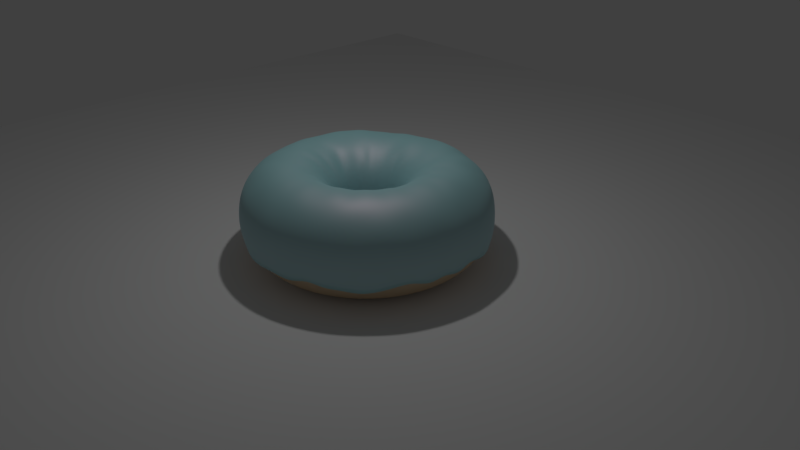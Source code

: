 # Source: learning_how_to_use_blender.blend  (saved by Blender 2.79.0; exported with 4.5.12 LTS)
import bpy
from mathutils import Matrix  # noqa: F401  (used for matrix-valued properties, if any)

bpy.ops.wm.read_factory_settings(use_empty=True)
scene = bpy.context.scene
scene.name = 'Scene'

# ---- collections
col_collection_1 = bpy.data.collections.new('Collection 1'); scene.collection.children.link(col_collection_1)

# ---- materials (node trees are filled in below, after node groups)
mat_material_001 = bpy.data.materials.new('Material.001')
mat_material_001.alpha_threshold = 0.0
mat_material_001.diffuse_color = (0.3524, 0.7771, 0.8, 1.0)
mat_material_001.roughness = 0.5
mat_material_002 = bpy.data.materials.new('Material.002')
mat_material_002.alpha_threshold = 0.0
mat_material_002.diffuse_color = (0.8, 0.5186, 0.2143, 1.0)
mat_material_002.roughness = 0.5

# ---- material node trees
mat_material_001.use_nodes = True; mat_material_001.node_tree.nodes.clear()
_N = mat_material_001.node_tree.nodes; _L = mat_material_001.node_tree.links
n0 = _N.new('ShaderNodeOutputMaterial'); n0.name = 'Material Output'; n0.location = (300, 300)
n1 = _N.new('ShaderNodeBsdfAnisotropic'); n1.name = 'Glossy BSDF'; n1.location = (-252, 132)
n1.distribution = 'GGX'
n1.inputs[0].default_value = (0.8, 0.5447, 0.6244, 1.0)
n1.inputs[1].default_value = 0.5986
n2 = _N.new('ShaderNodeMixShader'); n2.name = 'Mix Shader'; n2.location = (54, 295)
n2.inputs[0].default_value = 0.3182
n3 = _N.new('ShaderNodeBsdfDiffuse'); n3.name = 'Diffuse BSDF'; n3.location = (-253, 299)
n3.inputs[0].default_value = (0.3524, 0.7771, 0.8, 1.0)
n3.inputs[1].default_value = 0.3281
_L.new(n2.outputs[0], n0.inputs[0])
_L.new(n1.outputs[0], n2.inputs[2])
_L.new(n3.outputs[0], n2.inputs[1])
n0.is_active_output = True
mat_material_002.use_nodes = True; mat_material_002.node_tree.nodes.clear()
_N = mat_material_002.node_tree.nodes; _L = mat_material_002.node_tree.links
n0 = _N.new('ShaderNodeBsdfDiffuse'); n0.name = 'Diffuse BSDF'; n0.location = (-74, 306)
n0.inputs[0].default_value = (0.8, 0.5186, 0.2143, 1.0)
n1 = _N.new('ShaderNodeBsdfAnisotropic'); n1.name = 'Glossy BSDF'; n1.location = (-76, 171)
n1.distribution = 'GGX'
n1.inputs[1].default_value = 0.4472
n2 = _N.new('ShaderNodeOutputMaterial'); n2.name = 'Material Output'; n2.location = (443, 305)
n3 = _N.new('ShaderNodeMixShader'); n3.name = 'Mix Shader'; n3.location = (184, 304)
_L.new(n0.outputs[0], n3.inputs[1])
_L.new(n3.outputs[0], n2.inputs[0])
_L.new(n1.outputs[0], n3.inputs[2])
n2.is_active_output = True

# ---- world
world_world = bpy.data.worlds.new('World'); scene.world = world_world
world_world.color = (0.05088, 0.05088, 0.05088)
world_world.use_sun_shadow = False
world_world.sun_shadow_jitter_overblur = 0.0
world_world.cycles.sampling_method = 'MANUAL'

# ---- cameras
cam_camera = bpy.data.cameras.new('Camera')
cam_camera.clip_end = 100.0
cam_camera.lens = 35.0
cam_camera.sensor_width = 32.0
cam_camera.sensor_height = 18.0
cam_camera.ortho_scale = 7.314
cam_camera.dof.focus_distance = 0.0

# ---- lights
light_lamp = bpy.data.lights.new('Lamp', 'POINT')
light_lamp.transmission_factor = 0.0
light_lamp.cutoff_distance = 30.0
light_lamp.energy = 100.0
light_lamp.shadow_buffer_clip_start = 1.001
light_lamp.shadow_soft_size = 0.1
light_lamp.shadow_maximum_resolution = 0.006
light_lamp.use_absolute_resolution = True

# ---- meshes
me_torus_001 = bpy.data.meshes.new('Torus.001')
me_torus_001.from_pydata([(1.565, -0.002685, -0.02649), (1.545, -0.0005831, 0.1976), (1.441, -0.001784, 0.365), (1.286, -0.00212, 0.4969), (1.099, -0.001923, 0.573), (0.8987, -0.001389, 0.5792), (0.7061, -0.002914, 0.4939), (0.5475, -0.005154, 0.3414), (0.4507, -0.00308, 0.1782), (0.4149, -0.003271, -0.1219), (0.452, -0.001772, -0.4103), (1.532, -0.001675, -0.3382), (1.55, 0.2012, -0.1931), (1.526, 0.198, 0.1726), (1.427, 0.1851, 0.3567), (1.277, 0.1668, 0.5018), (1.085, 0.1397, 0.5564), (0.8899, 0.1159, 0.5753), (0.7, 0.08954, 0.4932), (0.5497, 0.07124, 0.3721), (0.4484, 0.05777, 0.1866), (0.4099, 0.05029, -0.1193), (0.4448, 0.05678, -0.2547), (1.518, 0.1979, -0.2303), (1.511, 0.4028, -0.06629), (1.487, 0.3966, 0.1746), (1.389, 0.3694, 0.3487), (1.241, 0.3308, 0.4911), (1.063, 0.2838, 0.5812), (0.8672, 0.2312, 0.5759), (0.6857, 0.1828, 0.5105), (0.5325, 0.1412, 0.3596), (0.4385, 0.1167, 0.1934), (0.3999, 0.105, -0.1664), (0.4298, 0.1112, -0.3114), (1.48, 0.3957, -0.3093), (1.446, 0.5978, -0.06659), (1.424, 0.5894, 0.1844), (1.329, 0.5492, 0.3548), (1.19, 0.4917, 0.503), (1.015, 0.4188, 0.5711), (0.8229, 0.3391, 0.5474), (0.6489, 0.2666, 0.4788), (0.5098, 0.2101, 0.3617), (0.4173, 0.1705, 0.1808), (0.3803, 0.1564, -0.1476), (0.4113, 0.1682, -0.3909), (1.417, 0.5867, -0.3444), (1.357, 0.7826, -0.1504), (1.338, 0.7718, 0.1955), (1.248, 0.7204, 0.366), (1.114, 0.643, 0.499), (0.9476, 0.5466, 0.5575), (0.776, 0.4466, 0.5683), (0.6137, 0.354, 0.5068), (0.4742, 0.2725, 0.3443), (0.3852, 0.2223, 0.1589), (0.3597, 0.2066, -0.1028), (0.3891, 0.2231, -0.4055), (1.326, 0.7653, -0.3127), (1.238, 0.951, -0.1877), (1.223, 0.9389, 0.1863), (1.142, 0.8763, 0.36), (1.023, 0.7846, 0.51), (0.8698, 0.667, 0.566), (0.7038, 0.542, 0.5412), (0.5636, 0.4319, 0.513), (0.4337, 0.3341, 0.3469), (0.3558, 0.2739, 0.1755), (0.3312, 0.252, -0.2385), (0.3574, 0.2741, -0.231), (1.218, 0.9332, -0.2328), (1.107, 1.107, -0.0923), (1.086, 1.088, 0.1676), (1.016, 1.018, 0.3544), (0.905, 0.9073, 0.4793), (0.7762, 0.7766, 0.5733), (0.6335, 0.6334, 0.5708), (0.4978, 0.4986, 0.4915), (0.3848, 0.3879, 0.3417), (0.3138, 0.317, 0.1629), (0.2925, 0.2916, -0.08216), (0.3128, 0.3157, -0.4081), (1.079, 1.081, -0.3062), (0.9525, 1.243, -0.0664), (0.9328, 1.221, 0.1639), (0.8789, 1.145, 0.3749), (0.7801, 1.019, 0.4867), (0.6684, 0.872, 0.5761), (0.5391, 0.7083, 0.5458), (0.4255, 0.5581, 0.4797), (0.3307, 0.4365, 0.345), (0.2714, 0.3575, 0.1732), (0.2499, 0.3284, -0.2244), (0.2824, 0.3331, -0.08299), (0.9274, 1.212, -0.4274), (0.7839, 1.357, -0.09847), (0.762, 1.331, 0.15), (0.7171, 1.248, 0.3557), (0.6404, 1.113, 0.4893), (0.5403, 0.9473, 0.5388), (0.4403, 0.7718, 0.5385), (0.3489, 0.6111, 0.4849), (0.2733, 0.4786, 0.3586), (0.2283, 0.393, 0.1987), (0.2035, 0.3573, -0.1612), (0.224, 0.3887, -0.2757), (0.7666, 1.328, -0.3671), (0.5926, 1.445, -0.05784), (0.5878, 1.425, 0.1821), (0.5468, 1.33, 0.3497), (0.4844, 1.185, 0.4688), (0.4145, 1.013, 0.5538), (0.3385, 0.8276, 0.5589), (0.2659, 0.6514, 0.484), (0.2114, 0.5105, 0.3684), (0.1702, 0.4179, 0.1806), (0.1529, 0.3796, -0.1245), (0.172, 0.4169, -0.4518), (0.5854, 1.417, -0.3086), (0.3961, 1.509, -0.1935), (0.392, 1.488, 0.1634), (0.3635, 1.388, 0.3298), (0.3326, 1.244, 0.503), (0.2813, 1.061, 0.5678), (0.2265, 0.8636, 0.5528), (0.1781, 0.6809, 0.4837), (0.1426, 0.5349, 0.3707), (0.1121, 0.4343, 0.169), (0.09834, 0.3968, -0.08772), (0.1164, 0.4348, -0.4885), (0.3836, 1.474, -0.3768), (0.1938, 1.548, -0.1734), (0.1995, 1.529, 0.1854), (0.1779, 1.426, 0.3314), (0.1666, 1.277, 0.5025), (0.1346, 1.086, 0.5432), (0.1109, 0.886, 0.5509), (0.0904, 0.7006, 0.498), (0.06959, 0.5481, 0.3632), (0.05091, 0.4458, 0.1599), (0.04705, 0.4089, -0.1241), (0.04941, 0.4405, -0.3607), (0.2003, 1.52, -0.308), (-0.009274, 1.563, -0.07436), (-0.0111, 1.538, 0.1475), (-0.01118, 1.437, 0.3278), (-0.0007773, 1.289, 0.5081), (-0.007221, 1.095, 0.5484), (-0.00135, 0.8969, 0.5744), (-0.0009478, 0.7071, 0.5032), (0.001362, 0.5541, 0.3797), (-0.002281, 0.4526, 0.1859), (-0.01031, 0.4111, -0.1413), (-0.01189, 0.4451, -0.481), (-0.0005381, 1.532, -0.2948), (-0.2144, 1.548, -0.1572), (-0.2077, 1.526, 0.1669), (-0.1924, 1.43, 0.3613), (-0.1763, 1.273, 0.4734), (-0.1486, 1.087, 0.5587), (-0.1161, 0.8899, 0.5844), (-0.09425, 0.7019, 0.5033), (-0.0786, 0.5458, 0.348), (-0.06573, 0.445, 0.1648), (-0.06171, 0.4072, -0.1755), (-0.06085, 0.4446, -0.4775), (-0.2064, 1.518, -0.265), (-0.4193, 1.508, -0.1648), (-0.4123, 1.484, 0.1395), (-0.3877, 1.387, 0.3172), (-0.3433, 1.24, 0.4681), (-0.293, 1.056, 0.543), (-0.2387, 0.8632, 0.5528), (-0.1905, 0.6818, 0.4826), (-0.1444, 0.5345, 0.3719), (-0.1238, 0.4349, 0.1693), (-0.1071, 0.402, -0.1169), (-0.1276, 0.4294, -0.2847), (-0.4136, 1.471, -0.3988), (-0.6139, 1.44, -0.2093), (-0.5911, 1.426, 0.1966), (-0.5631, 1.327, 0.3282), (-0.5, 1.188, 0.4831), (-0.4266, 1.012, 0.5546), (-0.3544, 0.8245, 0.5372), (-0.2819, 0.6483, 0.4631), (-0.2178, 0.5086, 0.352), (-0.1803, 0.4162, 0.1698), (-0.1659, 0.3808, -0.07015), (-0.1738, 0.4159, -0.3108), (-0.5924, 1.415, -0.3267), (-0.7916, 1.352, -0.2155), (-0.7856, 1.33, 0.1393), (-0.7338, 1.242, 0.3231), (-0.658, 1.11, 0.4548), (-0.5611, 0.9451, 0.5315), (-0.4573, 0.7731, 0.5468), (-0.3648, 0.607, 0.4638), (-0.2862, 0.4749, 0.3381), (-0.2331, 0.3902, 0.1723), (-0.2113, 0.3593, -0.2141), (-0.2311, 0.3865, -0.3933), (-0.7662, 1.327, -0.2873), (-0.9675, 1.236, -0.2165), (-0.9485, 1.218, 0.1561), (-0.8787, 1.144, 0.3775), (-0.7957, 1.016, 0.4628), (-0.677, 0.8678, 0.5498), (-0.5566, 0.7078, 0.5424), (-0.4408, 0.5565, 0.4704), (-0.3473, 0.4344, 0.3356), (-0.2827, 0.3567, 0.1708), (-0.2633, 0.3255, -0.1925), (-0.2815, 0.3541, -0.4439), (-0.94, 1.213, -0.2909), (-1.116, 1.104, -0.1543), (-1.1, 1.087, 0.1615), (-1.024, 1.018, 0.3645), (-0.9196, 0.9067, 0.477), (-0.7867, 0.7714, 0.5418), (-0.6389, 0.6332, 0.5683), (-0.5111, 0.4963, 0.4712), (-0.4028, 0.385, 0.3297), (-0.323, 0.3202, 0.1913), (-0.2963, 0.2931, -0.1618), (-0.3307, 0.312, -0.4013), (-1.089, 1.083, -0.2575), (-1.253, 0.9477, -0.1397), (-1.232, 0.9352, 0.1675), (-1.156, 0.873, 0.3335), (-1.026, 0.782, 0.4978), (-0.8733, 0.6682, 0.5796), (-0.7144, 0.5442, 0.5737), (-0.5673, 0.4275, 0.4895), (-0.4417, 0.3368, 0.3729), (-0.3632, 0.2757, 0.1886), (-0.3315, 0.2517, -0.1429), (-0.3653, 0.2704, -0.3644), (-1.22, 0.9304, -0.3892), (-1.366, 0.7804, -0.08879), (-1.345, 0.7685, 0.1682), (-1.256, 0.7164, 0.348), (-1.121, 0.6397, 0.4886), (-0.9542, 0.5474, 0.5743), (-0.7851, 0.4447, 0.5528), (-0.6179, 0.3505, 0.493), (-0.4874, 0.2736, 0.3498), (-0.3963, 0.2241, 0.1835), (-0.3608, 0.2067, -0.2372), (-0.3923, 0.2246, -0.4394), (-1.33, 0.7626, -0.3149), (-1.458, 0.5959, -0.1722), (-1.435, 0.5861, 0.1627), (-1.335, 0.5494, 0.3684), (-1.192, 0.4912, 0.5075), (-1.018, 0.42, 0.5783), (-0.8362, 0.3396, 0.5567), (-0.6571, 0.2697, 0.5048), (-0.5188, 0.2093, 0.3543), (-0.4215, 0.1713, 0.1887), (-0.3879, 0.1565, -0.2091), (-0.4253, 0.1656, -0.3307), (-1.419, 0.5839, -0.3601), (-1.516, 0.4025, -0.12), (-1.495, 0.3976, 0.1845), (-1.396, 0.3708, 0.3683), (-1.255, 0.3285, 0.4728), (-1.063, 0.2829, 0.5816), (-0.8736, 0.2274, 0.5561), (-0.6861, 0.1812, 0.506), (-0.5391, 0.1404, 0.3637), (-0.4399, 0.117, 0.1956), (-0.405, 0.1049, -0.2469), (-0.4369, 0.115, -0.4262), (-1.483, 0.394, -0.2545), (-1.555, 0.2029, -0.0287), (-1.536, 0.1973, 0.1768), (-1.437, 0.1837, 0.3534), (-1.286, 0.1618, 0.4742), (-1.095, 0.1407, 0.5652), (-0.891, 0.1163, 0.5835), (-0.7116, 0.08621, 0.4737), (-0.5609, 0.06702, 0.3348), (-0.4585, 0.05505, 0.1653), (-0.4188, 0.04916, -0.1743), (-0.4485, 0.05796, -0.3579), (-1.527, 0.1969, -0.2857), (-1.571, -0.0009523, -0.07484), (-1.546, -0.0008866, 0.1948), (-1.445, -0.00124, 0.3737), (-1.29, -0.0007099, 0.5102), (-1.105, -0.005267, 0.558), (-0.9071, -0.004679, 0.5487), (-0.7129, -0.003563, 0.4955), (-0.5641, -0.005816, 0.3391), (-0.457, -0.002192, 0.1872), (-0.4269, -0.005766, -0.1156), (-0.4564, -0.005008, -0.2485), (-1.538, -0.00494, -0.29), (-1.559, -0.2093, -0.1413), (-1.533, -0.2022, 0.1948), (-1.438, -0.1937, 0.3485), (-1.283, -0.1723, 0.4898), (-1.094, -0.1478, 0.5647), (-0.8975, -0.123, 0.5523), (-0.7073, -0.09544, 0.496), (-0.5515, -0.0755, 0.3703), (-0.45, -0.06127, 0.1978), (-0.4149, -0.05738, -0.03754), (-0.4479, -0.05916, -0.2734), (-1.521, -0.2016, -0.3062), (-1.522, -0.4104, -0.1302), (-1.494, -0.4028, 0.1859), (-1.399, -0.3771, 0.3604), (-1.251, -0.3382, 0.4877), (-1.062, -0.2867, 0.5833), (-0.8755, -0.237, 0.5528), (-0.6894, -0.1882, 0.4912), (-0.5444, -0.1505, 0.3397), (-0.4442, -0.1214, 0.1752), (-0.407, -0.1106, -0.09575), (-0.4355, -0.1182, -0.4252), (-1.489, -0.4008, -0.2924), (-1.449, -0.6015, -0.1265), (-1.429, -0.5929, 0.1894), (-1.334, -0.5531, 0.3789), (-1.197, -0.4982, 0.4846), (-1.021, -0.4235, 0.5663), (-0.8304, -0.3448, 0.584), (-0.6559, -0.2737, 0.5087), (-0.515, -0.2138, 0.3714), (-0.42, -0.1748, 0.198), (-0.3846, -0.1615, -0.2189), (-0.4168, -0.1733, -0.3263), (-1.421, -0.5893, -0.2479), (-1.364, -0.7881, -0.1297), (-1.339, -0.7736, 0.1941), (-1.251, -0.7239, 0.3747), (-1.117, -0.6456, 0.5125), (-0.956, -0.5538, 0.5674), (-0.7806, -0.4522, 0.5727), (-0.619, -0.3586, 0.4916), (-0.4885, -0.2836, 0.3431), (-0.3959, -0.2286, 0.1904), (-0.3666, -0.2128, -0.1342), (-0.3927, -0.2291, -0.3492), (-1.334, -0.7706, -0.3552), (-1.244, -0.9561, -0.1456), (-1.229, -0.9435, 0.1803), (-1.146, -0.8809, 0.3736), (-1.028, -0.788, 0.493), (-0.8765, -0.6735, 0.5661), (-0.7146, -0.5503, 0.574), (-0.5629, -0.4335, 0.5112), (-0.4466, -0.3417, 0.3531), (-0.3657, -0.2804, 0.1758), (-0.334, -0.2577, -0.08794), (-0.3581, -0.2764, -0.2463), (-1.218, -0.9355, -0.2733), (-1.114, -1.112, -0.1445), (-1.093, -1.094, 0.1934), (-1.024, -1.023, 0.3678), (-0.9147, -0.9144, 0.4996), (-0.7835, -0.7826, 0.5581), (-0.6383, -0.6381, 0.5715), (-0.5018, -0.5032, 0.511), (-0.3974, -0.397, 0.3555), (-0.3261, -0.326, 0.175), (-0.297, -0.2964, -0.1912), (-0.3208, -0.3209, -0.3492), (-1.087, -1.086, -0.3034), (-0.9586, -1.247, -0.09541), (-0.9435, -1.229, 0.182), (-0.8809, -1.148, 0.3689), (-0.784, -1.025, 0.5143), (-0.6707, -0.8738, 0.581), (-0.5503, -0.7157, 0.5698), (-0.4368, -0.5671, 0.4894), (-0.3406, -0.443, 0.3667), (-0.2787, -0.3632, 0.1881), (-0.257, -0.333, -0.03469), (-0.2765, -0.3607, -0.4148), (-0.9363, -1.22, -0.3391), (-0.7846, -1.36, -0.07898), (-0.7731, -1.339, 0.1943), (-0.7257, -1.254, 0.3603), (-0.6448, -1.118, 0.5106), (-0.5514, -0.9539, 0.5793), (-0.4506, -0.7802, 0.5778), (-0.3601, -0.6194, 0.4866), (-0.2793, -0.4831, 0.3702), (-0.2315, -0.3968, 0.1798), (-0.2135, -0.365, -0.1446), (-0.232, -0.3952, -0.4423), (-0.7681, -1.33, -0.2462), (-0.5994, -1.451, -0.04076), (-0.5919, -1.429, 0.1924), (-0.5552, -1.336, 0.3671), (-0.4959, -1.194, 0.5005), (-0.4221, -1.018, 0.5796), (-0.3466, -0.8337, 0.5698), (-0.2761, -0.6602, 0.4894), (-0.2184, -0.5169, 0.3529), (-0.1766, -0.4227, 0.1852), (-0.1677, -0.3899, -0.07594), (-0.1765, -0.4214, -0.3202), (-0.5865, -1.419, -0.2195), (-0.4072, -1.517, -0.1519), (-0.4027, -1.494, 0.1855), (-0.3769, -1.397, 0.365), (-0.3332, -1.247, 0.513), (-0.2864, -1.065, 0.5754), (-0.2354, -0.871, 0.5704), (-0.1853, -0.6867, 0.5061), (-0.1463, -0.5382, 0.3681), (-0.1183, -0.4417, 0.1918), (-0.1101, -0.4051, -0.03382), (-0.1185, -0.4388, -0.3692), (-0.3987, -1.484, -0.3083), (-0.2075, -1.558, -0.0698), (-0.2047, -1.534, 0.1842), (-0.1885, -1.432, 0.379), (-0.1701, -1.28, 0.5047), (-0.1433, -1.093, 0.5821), (-0.1186, -0.8937, 0.5755), (-0.09778, -0.7072, 0.4893), (-0.07907, -0.5555, 0.3479), (-0.06155, -0.4524, 0.1889), (-0.05982, -0.4172, -0.06149), (-0.06581, -0.4524, -0.4403), (-0.2016, -1.524, -0.3221), (-0.001999, -1.571, -0.05842), (0.0004322, -1.546, 0.1979), (-0.002406, -1.447, 0.3659), (-0.002871, -1.292, 0.499), (-0.002799, -1.103, 0.5695), (-0.00129, -0.9, 0.5783), (-0.00463, -0.7128, 0.4919), (-0.0007883, -0.5581, 0.3711), (-0.006977, -0.4595, 0.1664), (-0.003864, -0.4203, -0.1423), (-0.004047, -0.4543, -0.3211), (-0.0003987, -1.535, -0.2923), (0.2056, -1.557, -0.07189), (0.2012, -1.533, 0.1952), (0.1882, -1.433, 0.3756), (0.1675, -1.279, 0.509), (0.1424, -1.093, 0.5758), (0.118, -0.8923, 0.5845), (0.0904, -0.7053, 0.5026), (0.06831, -0.5548, 0.3569), (0.05228, -0.4559, 0.1652), (0.04876, -0.4188, -0.2454), (0.05677, -0.4505, -0.3534), (0.1985, -1.523, -0.3001), (0.4054, -1.516, -0.07233), (0.3989, -1.493, 0.1933), (0.3738, -1.396, 0.3779), (0.3328, -1.247, 0.5071), (0.2811, -1.066, 0.565), (0.2327, -0.8694, 0.5823), (0.1787, -0.6893, 0.489), (0.1404, -0.5395, 0.362), (0.1185, -0.4409, 0.1977), (0.102, -0.4082, -0.1971), (0.1128, -0.4394, -0.3843), (0.3957, -1.484, -0.3157), (0.6012, -1.45, -0.1195), (0.5901, -1.428, 0.1928), (0.5515, -1.336, 0.3717), (0.4916, -1.194, 0.502), (0.4179, -1.019, 0.5693), (0.3428, -0.8327, 0.5757), (0.2704, -0.6567, 0.5073), (0.213, -0.5139, 0.3788), (0.1677, -0.4254, 0.167), (0.1578, -0.3878, -0.04578), (0.1705, -0.4199, -0.3651), (0.5865, -1.419, -0.2332), (0.7829, -1.361, -0.05918), (0.7704, -1.339, 0.1894), (0.7222, -1.251, 0.3788), (0.6421, -1.119, 0.4996), (0.5505, -0.9538, 0.5834), (0.4487, -0.7801, 0.5784), (0.3531, -0.6162, 0.5038), (0.2728, -0.4853, 0.3537), (0.2213, -0.3975, 0.1712), (0.2068, -0.3635, -0.0442), (0.2247, -0.3937, -0.4352), (0.7653, -1.331, -0.3058), (0.9531, -1.247, -0.05464), (0.9388, -1.227, 0.1901), (0.8788, -1.147, 0.3757), (0.7843, -1.024, 0.5078), (0.6679, -0.8751, 0.5729), (0.5429, -0.7169, 0.5619), (0.4288, -0.5666, 0.4944), (0.3345, -0.4441, 0.3595), (0.2732, -0.3632, 0.1815), (0.2491, -0.3355, -0.1458), (0.2719, -0.3621, -0.29), (0.9315, -1.22, -0.3038), (1.109, -1.111, -0.086), (1.09, -1.094, 0.1878), (1.018, -1.024, 0.3631), (0.9097, -0.914, 0.5008), (0.778, -0.7792, 0.5812), (0.6357, -0.6364, 0.5822), (0.5018, -0.5036, 0.5085), (0.3867, -0.3977, 0.3484), (0.3185, -0.3238, 0.1838), (0.2881, -0.2996, -0.09042), (0.3185, -0.3215, -0.3963), (1.085, -1.086, -0.3486), (1.243, -0.957, -0.1067), (1.224, -0.9416, 0.1915), (1.145, -0.8801, 0.3757), (1.02, -0.788, 0.4965), (0.8721, -0.6709, 0.5785), (0.7132, -0.5485, 0.5806), (0.5598, -0.4346, 0.4964), (0.438, -0.3403, 0.3655), (0.3589, -0.2798, 0.1856), (0.3236, -0.2586, -0.1761), (0.3516, -0.2793, -0.3355), (1.215, -0.936, -0.3236), (1.36, -0.7847, -0.02703), (1.338, -0.7728, 0.1966), (1.251, -0.7228, 0.3781), (1.113, -0.6476, 0.4951), (0.951, -0.5522, 0.5728), (0.7734, -0.4534, 0.5584), (0.6128, -0.3564, 0.5031), (0.4762, -0.2807, 0.3565), (0.3891, -0.2303, 0.1765), (0.3543, -0.2129, -0.1755), (0.3839, -0.2302, -0.4043), (1.328, -0.7684, -0.277), (1.446, -0.6029, -0.05728), (1.426, -0.5923, 0.1909), (1.331, -0.5554, 0.362), (1.189, -0.4955, 0.4997), (1.014, -0.4231, 0.5696), (0.8297, -0.3454, 0.5776), (0.6553, -0.2727, 0.5087), (0.5099, -0.2148, 0.3631), (0.4194, -0.1753, 0.1929), (0.3856, -0.1602, -0.1776), (0.4164, -0.1754, -0.2941), (1.415, -0.5898, -0.2439), (1.515, -0.407, -0.04047), (1.49, -0.4018, 0.1863), (1.395, -0.3741, 0.3767), (1.243, -0.3355, 0.5008), (1.06, -0.2873, 0.5685), (0.8637, -0.2361, 0.5606), (0.6812, -0.1873, 0.4903), (0.5313, -0.148, 0.3523), (0.4394, -0.118, 0.1978), (0.4033, -0.1098, -0.1799), (0.4334, -0.1191, -0.3057), (1.48, -0.3994, -0.337), (1.551, -0.2077, -0.1513), (1.528, -0.2043, 0.1801), (1.431, -0.1891, 0.3756), (1.276, -0.1706, 0.4985), (1.087, -0.1465, 0.5641), (0.8911, -0.1183, 0.5803), (0.7006, -0.09583, 0.495), (0.5505, -0.07442, 0.3733), (0.4475, -0.06156, 0.1824), (0.4074, -0.0581, -0.252), (0.4453, -0.06162, -0.2656), (1.517, -0.203, -0.245)], [], [(0, 12, 13, 1), (1, 13, 14, 2), (2, 14, 15, 3), (3, 15, 16, 4), (4, 16, 17, 5), (5, 17, 18, 6), (6, 18, 19, 7), (7, 19, 20, 8), (8, 20, 21, 9), (9, 21, 22, 10), (11, 23, 12, 0), (12, 24, 25, 13), (13, 25, 26, 14), (14, 26, 27, 15), (15, 27, 28, 16), (16, 28, 29, 17), (17, 29, 30, 18), (18, 30, 31, 19), (19, 31, 32, 20), (20, 32, 33, 21), (21, 33, 34, 22), (23, 35, 24, 12), (24, 36, 37, 25), (25, 37, 38, 26), (26, 38, 39, 27), (27, 39, 40, 28), (28, 40, 41, 29), (29, 41, 42, 30), (30, 42, 43, 31), (31, 43, 44, 32), (32, 44, 45, 33), (33, 45, 46, 34), (35, 47, 36, 24), (36, 48, 49, 37), (37, 49, 50, 38), (38, 50, 51, 39), (39, 51, 52, 40), (40, 52, 53, 41), (41, 53, 54, 42), (42, 54, 55, 43), (43, 55, 56, 44), (44, 56, 57, 45), (45, 57, 58, 46), (47, 59, 48, 36), (48, 60, 61, 49), (49, 61, 62, 50), (50, 62, 63, 51), (51, 63, 64, 52), (52, 64, 65, 53), (53, 65, 66, 54), (54, 66, 67, 55), (55, 67, 68, 56), (56, 68, 69, 57), (57, 69, 70, 58), (59, 71, 60, 48), (60, 72, 73, 61), (61, 73, 74, 62), (62, 74, 75, 63), (63, 75, 76, 64), (64, 76, 77, 65), (65, 77, 78, 66), (66, 78, 79, 67), (67, 79, 80, 68), (68, 80, 81, 69), (69, 81, 82, 70), (71, 83, 72, 60), (72, 84, 85, 73), (73, 85, 86, 74), (74, 86, 87, 75), (75, 87, 88, 76), (76, 88, 89, 77), (77, 89, 90, 78), (78, 90, 91, 79), (79, 91, 92, 80), (80, 92, 93, 81), (81, 93, 94, 82), (83, 95, 84, 72), (84, 96, 97, 85), (85, 97, 98, 86), (86, 98, 99, 87), (87, 99, 100, 88), (88, 100, 101, 89), (89, 101, 102, 90), (90, 102, 103, 91), (91, 103, 104, 92), (92, 104, 105, 93), (93, 105, 106, 94), (95, 107, 96, 84), (96, 108, 109, 97), (97, 109, 110, 98), (98, 110, 111, 99), (99, 111, 112, 100), (100, 112, 113, 101), (101, 113, 114, 102), (102, 114, 115, 103), (103, 115, 116, 104), (104, 116, 117, 105), (105, 117, 118, 106), (107, 119, 108, 96), (108, 120, 121, 109), (109, 121, 122, 110), (110, 122, 123, 111), (111, 123, 124, 112), (112, 124, 125, 113), (113, 125, 126, 114), (114, 126, 127, 115), (115, 127, 128, 116), (116, 128, 129, 117), (117, 129, 130, 118), (119, 131, 120, 108), (120, 132, 133, 121), (121, 133, 134, 122), (122, 134, 135, 123), (123, 135, 136, 124), (124, 136, 137, 125), (125, 137, 138, 126), (126, 138, 139, 127), (127, 139, 140, 128), (128, 140, 141, 129), (129, 141, 142, 130), (131, 143, 132, 120), (132, 144, 145, 133), (133, 145, 146, 134), (134, 146, 147, 135), (135, 147, 148, 136), (136, 148, 149, 137), (137, 149, 150, 138), (138, 150, 151, 139), (139, 151, 152, 140), (140, 152, 153, 141), (141, 153, 154, 142), (143, 155, 144, 132), (144, 156, 157, 145), (145, 157, 158, 146), (146, 158, 159, 147), (147, 159, 160, 148), (148, 160, 161, 149), (149, 161, 162, 150), (150, 162, 163, 151), (151, 163, 164, 152), (152, 164, 165, 153), (153, 165, 166, 154), (155, 167, 156, 144), (156, 168, 169, 157), (157, 169, 170, 158), (158, 170, 171, 159), (159, 171, 172, 160), (160, 172, 173, 161), (161, 173, 174, 162), (162, 174, 175, 163), (163, 175, 176, 164), (164, 176, 177, 165), (165, 177, 178, 166), (167, 179, 168, 156), (168, 180, 181, 169), (169, 181, 182, 170), (170, 182, 183, 171), (171, 183, 184, 172), (172, 184, 185, 173), (173, 185, 186, 174), (174, 186, 187, 175), (175, 187, 188, 176), (176, 188, 189, 177), (177, 189, 190, 178), (179, 191, 180, 168), (180, 192, 193, 181), (181, 193, 194, 182), (182, 194, 195, 183), (183, 195, 196, 184), (184, 196, 197, 185), (185, 197, 198, 186), (186, 198, 199, 187), (187, 199, 200, 188), (188, 200, 201, 189), (189, 201, 202, 190), (191, 203, 192, 180), (192, 204, 205, 193), (193, 205, 206, 194), (194, 206, 207, 195), (195, 207, 208, 196), (196, 208, 209, 197), (197, 209, 210, 198), (198, 210, 211, 199), (199, 211, 212, 200), (200, 212, 213, 201), (201, 213, 214, 202), (203, 215, 204, 192), (204, 216, 217, 205), (205, 217, 218, 206), (206, 218, 219, 207), (207, 219, 220, 208), (208, 220, 221, 209), (209, 221, 222, 210), (210, 222, 223, 211), (211, 223, 224, 212), (212, 224, 225, 213), (213, 225, 226, 214), (215, 227, 216, 204), (216, 228, 229, 217), (217, 229, 230, 218), (218, 230, 231, 219), (219, 231, 232, 220), (220, 232, 233, 221), (221, 233, 234, 222), (222, 234, 235, 223), (223, 235, 236, 224), (224, 236, 237, 225), (225, 237, 238, 226), (227, 239, 228, 216), (228, 240, 241, 229), (229, 241, 242, 230), (230, 242, 243, 231), (231, 243, 244, 232), (232, 244, 245, 233), (233, 245, 246, 234), (234, 246, 247, 235), (235, 247, 248, 236), (236, 248, 249, 237), (237, 249, 250, 238), (239, 251, 240, 228), (240, 252, 253, 241), (241, 253, 254, 242), (242, 254, 255, 243), (243, 255, 256, 244), (244, 256, 257, 245), (245, 257, 258, 246), (246, 258, 259, 247), (247, 259, 260, 248), (248, 260, 261, 249), (249, 261, 262, 250), (251, 263, 252, 240), (252, 264, 265, 253), (253, 265, 266, 254), (254, 266, 267, 255), (255, 267, 268, 256), (256, 268, 269, 257), (257, 269, 270, 258), (258, 270, 271, 259), (259, 271, 272, 260), (260, 272, 273, 261), (261, 273, 274, 262), (263, 275, 264, 252), (264, 276, 277, 265), (265, 277, 278, 266), (266, 278, 279, 267), (267, 279, 280, 268), (268, 280, 281, 269), (269, 281, 282, 270), (270, 282, 283, 271), (271, 283, 284, 272), (272, 284, 285, 273), (273, 285, 286, 274), (275, 287, 276, 264), (276, 288, 289, 277), (277, 289, 290, 278), (278, 290, 291, 279), (279, 291, 292, 280), (280, 292, 293, 281), (281, 293, 294, 282), (282, 294, 295, 283), (283, 295, 296, 284), (284, 296, 297, 285), (285, 297, 298, 286), (287, 299, 288, 276), (288, 300, 301, 289), (289, 301, 302, 290), (290, 302, 303, 291), (291, 303, 304, 292), (292, 304, 305, 293), (293, 305, 306, 294), (294, 306, 307, 295), (295, 307, 308, 296), (296, 308, 309, 297), (297, 309, 310, 298), (299, 311, 300, 288), (300, 312, 313, 301), (301, 313, 314, 302), (302, 314, 315, 303), (303, 315, 316, 304), (304, 316, 317, 305), (305, 317, 318, 306), (306, 318, 319, 307), (307, 319, 320, 308), (308, 320, 321, 309), (309, 321, 322, 310), (311, 323, 312, 300), (312, 324, 325, 313), (313, 325, 326, 314), (314, 326, 327, 315), (315, 327, 328, 316), (316, 328, 329, 317), (317, 329, 330, 318), (318, 330, 331, 319), (319, 331, 332, 320), (320, 332, 333, 321), (321, 333, 334, 322), (323, 335, 324, 312), (324, 336, 337, 325), (325, 337, 338, 326), (326, 338, 339, 327), (327, 339, 340, 328), (328, 340, 341, 329), (329, 341, 342, 330), (330, 342, 343, 331), (331, 343, 344, 332), (332, 344, 345, 333), (333, 345, 346, 334), (335, 347, 336, 324), (336, 348, 349, 337), (337, 349, 350, 338), (338, 350, 351, 339), (339, 351, 352, 340), (340, 352, 353, 341), (341, 353, 354, 342), (342, 354, 355, 343), (343, 355, 356, 344), (344, 356, 357, 345), (345, 357, 358, 346), (347, 359, 348, 336), (348, 360, 361, 349), (349, 361, 362, 350), (350, 362, 363, 351), (351, 363, 364, 352), (352, 364, 365, 353), (353, 365, 366, 354), (354, 366, 367, 355), (355, 367, 368, 356), (356, 368, 369, 357), (357, 369, 370, 358), (359, 371, 360, 348), (360, 372, 373, 361), (361, 373, 374, 362), (362, 374, 375, 363), (363, 375, 376, 364), (364, 376, 377, 365), (365, 377, 378, 366), (366, 378, 379, 367), (367, 379, 380, 368), (368, 380, 381, 369), (369, 381, 382, 370), (371, 383, 372, 360), (372, 384, 385, 373), (373, 385, 386, 374), (374, 386, 387, 375), (375, 387, 388, 376), (376, 388, 389, 377), (377, 389, 390, 378), (378, 390, 391, 379), (379, 391, 392, 380), (380, 392, 393, 381), (381, 393, 394, 382), (383, 395, 384, 372), (384, 396, 397, 385), (385, 397, 398, 386), (386, 398, 399, 387), (387, 399, 400, 388), (388, 400, 401, 389), (389, 401, 402, 390), (390, 402, 403, 391), (391, 403, 404, 392), (392, 404, 405, 393), (393, 405, 406, 394), (395, 407, 396, 384), (396, 408, 409, 397), (397, 409, 410, 398), (398, 410, 411, 399), (399, 411, 412, 400), (400, 412, 413, 401), (401, 413, 414, 402), (402, 414, 415, 403), (403, 415, 416, 404), (404, 416, 417, 405), (405, 417, 418, 406), (407, 419, 408, 396), (408, 420, 421, 409), (409, 421, 422, 410), (410, 422, 423, 411), (411, 423, 424, 412), (412, 424, 425, 413), (413, 425, 426, 414), (414, 426, 427, 415), (415, 427, 428, 416), (416, 428, 429, 417), (417, 429, 430, 418), (419, 431, 420, 408), (420, 432, 433, 421), (421, 433, 434, 422), (422, 434, 435, 423), (423, 435, 436, 424), (424, 436, 437, 425), (425, 437, 438, 426), (426, 438, 439, 427), (427, 439, 440, 428), (428, 440, 441, 429), (429, 441, 442, 430), (431, 443, 432, 420), (432, 444, 445, 433), (433, 445, 446, 434), (434, 446, 447, 435), (435, 447, 448, 436), (436, 448, 449, 437), (437, 449, 450, 438), (438, 450, 451, 439), (439, 451, 452, 440), (440, 452, 453, 441), (441, 453, 454, 442), (443, 455, 444, 432), (444, 456, 457, 445), (445, 457, 458, 446), (446, 458, 459, 447), (447, 459, 460, 448), (448, 460, 461, 449), (449, 461, 462, 450), (450, 462, 463, 451), (451, 463, 464, 452), (452, 464, 465, 453), (453, 465, 466, 454), (455, 467, 456, 444), (456, 468, 469, 457), (457, 469, 470, 458), (458, 470, 471, 459), (459, 471, 472, 460), (460, 472, 473, 461), (461, 473, 474, 462), (462, 474, 475, 463), (463, 475, 476, 464), (464, 476, 477, 465), (465, 477, 478, 466), (467, 479, 468, 456), (468, 480, 481, 469), (469, 481, 482, 470), (470, 482, 483, 471), (471, 483, 484, 472), (472, 484, 485, 473), (473, 485, 486, 474), (474, 486, 487, 475), (475, 487, 488, 476), (476, 488, 489, 477), (477, 489, 490, 478), (479, 491, 480, 468), (480, 492, 493, 481), (481, 493, 494, 482), (482, 494, 495, 483), (483, 495, 496, 484), (484, 496, 497, 485), (485, 497, 498, 486), (486, 498, 499, 487), (487, 499, 500, 488), (488, 500, 501, 489), (489, 501, 502, 490), (491, 503, 492, 480), (492, 504, 505, 493), (493, 505, 506, 494), (494, 506, 507, 495), (495, 507, 508, 496), (496, 508, 509, 497), (497, 509, 510, 498), (498, 510, 511, 499), (499, 511, 512, 500), (500, 512, 513, 501), (501, 513, 514, 502), (503, 515, 504, 492), (504, 516, 517, 505), (505, 517, 518, 506), (506, 518, 519, 507), (507, 519, 520, 508), (508, 520, 521, 509), (509, 521, 522, 510), (510, 522, 523, 511), (511, 523, 524, 512), (512, 524, 525, 513), (513, 525, 526, 514), (515, 527, 516, 504), (516, 528, 529, 517), (517, 529, 530, 518), (518, 530, 531, 519), (519, 531, 532, 520), (520, 532, 533, 521), (521, 533, 534, 522), (522, 534, 535, 523), (523, 535, 536, 524), (524, 536, 537, 525), (525, 537, 538, 526), (527, 539, 528, 516), (528, 540, 541, 529), (529, 541, 542, 530), (530, 542, 543, 531), (531, 543, 544, 532), (532, 544, 545, 533), (533, 545, 546, 534), (534, 546, 547, 535), (535, 547, 548, 536), (536, 548, 549, 537), (537, 549, 550, 538), (539, 551, 540, 528), (540, 552, 553, 541), (541, 553, 554, 542), (542, 554, 555, 543), (543, 555, 556, 544), (544, 556, 557, 545), (545, 557, 558, 546), (546, 558, 559, 547), (547, 559, 560, 548), (548, 560, 561, 549), (549, 561, 562, 550), (551, 563, 552, 540), (552, 564, 565, 553), (553, 565, 566, 554), (554, 566, 567, 555), (555, 567, 568, 556), (556, 568, 569, 557), (557, 569, 570, 558), (558, 570, 571, 559), (559, 571, 572, 560), (560, 572, 573, 561), (561, 573, 574, 562), (563, 575, 564, 552), (564, 0, 1, 565), (565, 1, 2, 566), (566, 2, 3, 567), (567, 3, 4, 568), (568, 4, 5, 569), (569, 5, 6, 570), (570, 6, 7, 571), (571, 7, 8, 572), (572, 8, 9, 573), (573, 9, 10, 574), (575, 11, 0, 564)])
me_torus_001.polygons.foreach_set('use_smooth', [True] * 528)
me_torus_001.materials.append(mat_material_001)
me_torus_001.use_remesh_preserve_volume = False
me_torus_001.use_remesh_preserve_attributes = False
me_torus_001.use_mirror_vertex_groups = False
me_torus_001.update()
me_torus = bpy.data.meshes.new('Torus')
me_torus.from_pydata([(1.58, 0.0, 0.0), (1.545, 0.0, 0.1984), (1.444, 0.0, 0.3728), (1.29, 0.0, 0.5023), (1.101, 0.0, 0.5712), (0.8993, 0.0, 0.5712), (0.71, 0.0, 0.5023), (0.5557, 0.0, 0.3728), (0.455, 0.0, 0.1984), (0.42, 0.0, 7.103e-17), (0.455, 0.0, -0.1984), (0.5557, 0.0, -0.3728), (0.71, 0.0, -0.5023), (0.8993, 0.0, -0.5712), (1.101, 0.0, -0.5712), (1.29, 0.0, -0.5023), (1.444, 0.0, -0.3728), (1.545, 0.0, -0.1984), (1.566, 0.2062, 0.0), (1.532, 0.2017, 0.1984), (1.432, 0.1885, 0.3728), (1.279, 0.1684, 0.5023), (1.091, 0.1437, 0.5712), (0.8916, 0.1174, 0.5712), (0.7039, 0.09267, 0.5023), (0.5509, 0.07253, 0.3728), (0.4511, 0.05939, 0.1984), (0.4164, 0.05482, 7.103e-17), (0.4511, 0.05939, -0.1984), (0.5509, 0.07253, -0.3728), (0.7039, 0.09267, -0.5023), (0.8916, 0.1174, -0.5712), (1.091, 0.1437, -0.5712), (1.279, 0.1684, -0.5023), (1.432, 0.1885, -0.3728), (1.532, 0.2017, -0.1984), (1.526, 0.4089, 0.0), (1.492, 0.3999, 0.1984), (1.395, 0.3738, 0.3728), (1.246, 0.3339, 0.5023), (1.063, 0.2849, 0.5712), (0.8686, 0.2328, 0.5712), (0.6858, 0.1838, 0.5023), (0.5368, 0.1438, 0.3728), (0.4395, 0.1178, 0.1984), (0.4057, 0.1087, 7.103e-17), (0.4395, 0.1178, -0.1984), (0.5368, 0.1438, -0.3728), (0.6858, 0.1838, -0.5023), (0.8686, 0.2328, -0.5712), (1.063, 0.2849, -0.5712), (1.246, 0.3339, -0.5023), (1.395, 0.3738, -0.3728), (1.492, 0.3999, -0.1984), (1.46, 0.6046, 0.0), (1.427, 0.5913, 0.1984), (1.334, 0.5527, 0.3728), (1.192, 0.4937, 0.5023), (1.017, 0.4212, 0.5712), (0.8308, 0.3441, 0.5712), (0.656, 0.2717, 0.5023), (0.5134, 0.2127, 0.3728), (0.4203, 0.1741, 0.1984), (0.388, 0.1607, 7.103e-17), (0.4203, 0.1741, -0.1984), (0.5134, 0.2127, -0.3728), (0.656, 0.2717, -0.5023), (0.8308, 0.3441, -0.5712), (1.017, 0.4212, -0.5712), (1.192, 0.4937, -0.5023), (1.334, 0.5527, -0.3728), (1.427, 0.5913, -0.1984), (1.368, 0.79, 0.0), (1.338, 0.7725, 0.1984), (1.251, 0.7222, 0.3728), (1.117, 0.645, 0.5023), (0.9532, 0.5504, 0.5712), (0.7788, 0.4496, 0.5712), (0.6149, 0.355, 0.5023), (0.4812, 0.2778, 0.3728), (0.394, 0.2275, 0.1984), (0.3637, 0.21, 7.103e-17), (0.394, 0.2275, -0.1984), (0.4812, 0.2778, -0.3728), (0.6149, 0.355, -0.5023), (0.7788, 0.4496, -0.5712), (0.9532, 0.5504, -0.5712), (1.117, 0.645, -0.5023), (1.251, 0.7222, -0.3728), (1.338, 0.7725, -0.1984), (1.253, 0.9618, 0.0), (1.226, 0.9405, 0.1984), (1.146, 0.8792, 0.3728), (1.023, 0.7853, 0.5023), (0.8733, 0.6701, 0.5712), (0.7135, 0.5474, 0.5712), (0.5633, 0.4322, 0.5023), (0.4409, 0.3383, 0.3728), (0.361, 0.277, 0.1984), (0.3332, 0.2557, 7.103e-17), (0.361, 0.277, -0.1984), (0.4409, 0.3383, -0.3728), (0.5633, 0.4322, -0.5023), (0.7135, 0.5474, -0.5712), (0.8733, 0.6701, -0.5712), (1.023, 0.7853, -0.5023), (1.146, 0.8792, -0.3728), (1.226, 0.9405, -0.1984), (1.117, 1.117, 0.0), (1.092, 1.092, 0.1984), (1.021, 1.021, 0.3728), (0.9122, 0.9122, 0.5023), (0.7783, 0.7783, 0.5712), (0.6359, 0.6359, 0.5712), (0.502, 0.502, 0.5023), (0.3929, 0.3929, 0.3728), (0.3217, 0.3217, 0.1984), (0.297, 0.297, 7.103e-17), (0.3217, 0.3217, -0.1984), (0.3929, 0.3929, -0.3728), (0.502, 0.502, -0.5023), (0.6359, 0.6359, -0.5712), (0.7783, 0.7783, -0.5712), (0.9122, 0.9122, -0.5023), (1.021, 1.021, -0.3728), (1.092, 1.092, -0.1984), (0.9618, 1.253, 0.0), (0.9405, 1.226, 0.1984), (0.8792, 1.146, 0.3728), (0.7853, 1.023, 0.5023), (0.6701, 0.8733, 0.5712), (0.5474, 0.7134, 0.5712), (0.4322, 0.5633, 0.5023), (0.3383, 0.4409, 0.3728), (0.277, 0.361, 0.1984), (0.2557, 0.3332, 7.103e-17), (0.277, 0.361, -0.1984), (0.3383, 0.4409, -0.3728), (0.4322, 0.5633, -0.5023), (0.5474, 0.7134, -0.5712), (0.6701, 0.8733, -0.5712), (0.7853, 1.023, -0.5023), (0.8792, 1.146, -0.3728), (0.9405, 1.226, -0.1984), (0.79, 1.368, 0.0), (0.7725, 1.338, 0.1984), (0.7222, 1.251, 0.3728), (0.645, 1.117, 0.5023), (0.5504, 0.9532, 0.5712), (0.4496, 0.7788, 0.5712), (0.355, 0.6149, 0.5023), (0.2778, 0.4812, 0.3728), (0.2275, 0.394, 0.1984), (0.21, 0.3637, 7.103e-17), (0.2275, 0.394, -0.1984), (0.2778, 0.4812, -0.3728), (0.355, 0.6149, -0.5023), (0.4496, 0.7788, -0.5712), (0.5504, 0.9532, -0.5712), (0.645, 1.117, -0.5023), (0.7222, 1.251, -0.3728), (0.7725, 1.338, -0.1984), (0.6046, 1.46, 0.0), (0.5913, 1.427, 0.1984), (0.5527, 1.334, 0.3728), (0.4937, 1.192, 0.5023), (0.4212, 1.017, 0.5712), (0.3441, 0.8308, 0.5712), (0.2717, 0.656, 0.5023), (0.2127, 0.5134, 0.3728), (0.1741, 0.4203, 0.1984), (0.1607, 0.388, 7.103e-17), (0.1741, 0.4203, -0.1984), (0.2127, 0.5134, -0.3728), (0.2717, 0.656, -0.5023), (0.3441, 0.8308, -0.5712), (0.4212, 1.017, -0.5712), (0.4937, 1.192, -0.5023), (0.5527, 1.334, -0.3728), (0.5913, 1.427, -0.1984), (0.4089, 1.526, 0.0), (0.3999, 1.492, 0.1984), (0.3738, 1.395, 0.3728), (0.3339, 1.246, 0.5023), (0.2849, 1.063, 0.5712), (0.2328, 0.8686, 0.5712), (0.1838, 0.6858, 0.5023), (0.1438, 0.5368, 0.3728), (0.1178, 0.4395, 0.1984), (0.1087, 0.4057, 7.103e-17), (0.1178, 0.4395, -0.1984), (0.1438, 0.5368, -0.3728), (0.1838, 0.6858, -0.5023), (0.2328, 0.8686, -0.5712), (0.2849, 1.063, -0.5712), (0.3339, 1.246, -0.5023), (0.3738, 1.395, -0.3728), (0.3999, 1.492, -0.1984), (0.2062, 1.566, 0.0), (0.2017, 1.532, 0.1984), (0.1885, 1.432, 0.3728), (0.1684, 1.279, 0.5023), (0.1437, 1.091, 0.5712), (0.1174, 0.8916, 0.5712), (0.09267, 0.7039, 0.5023), (0.07253, 0.5509, 0.3728), (0.05939, 0.4511, 0.1984), (0.05482, 0.4164, 7.103e-17), (0.05939, 0.4511, -0.1984), (0.07253, 0.5509, -0.3728), (0.09267, 0.7039, -0.5023), (0.1174, 0.8916, -0.5712), (0.1437, 1.091, -0.5712), (0.1684, 1.279, -0.5023), (0.1885, 1.432, -0.3728), (0.2017, 1.532, -0.1984), (1.193e-07, 1.58, 0.0), (1.166e-07, 1.545, 0.1984), (1.09e-07, 1.444, 0.3728), (9.739e-08, 1.29, 0.5023), (8.31e-08, 1.101, 0.5712), (6.789e-08, 0.8993, 0.5712), (5.36e-08, 0.71, 0.5023), (4.195e-08, 0.5557, 0.3728), (3.435e-08, 0.455, 0.1984), (3.171e-08, 0.42, 7.103e-17), (3.435e-08, 0.455, -0.1984), (4.195e-08, 0.5557, -0.3728), (5.36e-08, 0.71, -0.5023), (6.789e-08, 0.8993, -0.5712), (8.31e-08, 1.101, -0.5712), (9.739e-08, 1.29, -0.5023), (1.09e-07, 1.444, -0.3728), (1.166e-07, 1.545, -0.1984), (-0.2062, 1.566, 0.0), (-0.2017, 1.532, 0.1984), (-0.1885, 1.432, 0.3728), (-0.1684, 1.279, 0.5023), (-0.1437, 1.091, 0.5712), (-0.1174, 0.8916, 0.5712), (-0.09267, 0.7039, 0.5023), (-0.07253, 0.5509, 0.3728), (-0.05939, 0.4511, 0.1984), (-0.05482, 0.4164, 7.103e-17), (-0.05939, 0.4511, -0.1984), (-0.07253, 0.5509, -0.3728), (-0.09267, 0.7039, -0.5023), (-0.1174, 0.8916, -0.5712), (-0.1437, 1.091, -0.5712), (-0.1684, 1.279, -0.5023), (-0.1885, 1.432, -0.3728), (-0.2017, 1.532, -0.1984), (-0.4089, 1.526, 0.0), (-0.3999, 1.492, 0.1984), (-0.3738, 1.395, 0.3728), (-0.3339, 1.246, 0.5023), (-0.2849, 1.063, 0.5712), (-0.2328, 0.8686, 0.5712), (-0.1838, 0.6858, 0.5023), (-0.1438, 0.5368, 0.3728), (-0.1178, 0.4395, 0.1984), (-0.1087, 0.4057, 7.103e-17), (-0.1178, 0.4395, -0.1984), (-0.1438, 0.5368, -0.3728), (-0.1838, 0.6858, -0.5023), (-0.2328, 0.8686, -0.5712), (-0.2849, 1.063, -0.5712), (-0.3339, 1.246, -0.5023), (-0.3738, 1.395, -0.3728), (-0.3999, 1.492, -0.1984), (-0.6046, 1.46, 0.0), (-0.5913, 1.427, 0.1984), (-0.5527, 1.334, 0.3728), (-0.4937, 1.192, 0.5023), (-0.4212, 1.017, 0.5712), (-0.3441, 0.8308, 0.5712), (-0.2717, 0.656, 0.5023), (-0.2127, 0.5134, 0.3728), (-0.1741, 0.4203, 0.1984), (-0.1607, 0.388, 7.103e-17), (-0.1741, 0.4203, -0.1984), (-0.2127, 0.5134, -0.3728), (-0.2717, 0.656, -0.5023), (-0.3441, 0.8308, -0.5712), (-0.4212, 1.017, -0.5712), (-0.4937, 1.192, -0.5023), (-0.5527, 1.334, -0.3728), (-0.5913, 1.427, -0.1984), (-0.79, 1.368, 0.0), (-0.7725, 1.338, 0.1984), (-0.7222, 1.251, 0.3728), (-0.645, 1.117, 0.5023), (-0.5504, 0.9532, 0.5712), (-0.4496, 0.7788, 0.5712), (-0.355, 0.6149, 0.5023), (-0.2778, 0.4812, 0.3728), (-0.2275, 0.394, 0.1984), (-0.21, 0.3637, 7.103e-17), (-0.2275, 0.394, -0.1984), (-0.2778, 0.4812, -0.3728), (-0.355, 0.6149, -0.5023), (-0.4496, 0.7788, -0.5712), (-0.5504, 0.9532, -0.5712), (-0.645, 1.117, -0.5023), (-0.7222, 1.251, -0.3728), (-0.7725, 1.338, -0.1984), (-0.9618, 1.253, 0.0), (-0.9405, 1.226, 0.1984), (-0.8792, 1.146, 0.3728), (-0.7853, 1.023, 0.5023), (-0.6701, 0.8733, 0.5712), (-0.5474, 0.7135, 0.5712), (-0.4322, 0.5633, 0.5023), (-0.3383, 0.4409, 0.3728), (-0.277, 0.361, 0.1984), (-0.2557, 0.3332, 7.103e-17), (-0.277, 0.361, -0.1984), (-0.3383, 0.4409, -0.3728), (-0.4322, 0.5633, -0.5023), (-0.5474, 0.7135, -0.5712), (-0.6701, 0.8733, -0.5712), (-0.7853, 1.023, -0.5023), (-0.8792, 1.146, -0.3728), (-0.9405, 1.226, -0.1984), (-1.117, 1.117, 0.0), (-1.092, 1.092, 0.1984), (-1.021, 1.021, 0.3728), (-0.9122, 0.9122, 0.5023), (-0.7783, 0.7783, 0.5712), (-0.6359, 0.6359, 0.5712), (-0.502, 0.502, 0.5023), (-0.3929, 0.3929, 0.3728), (-0.3217, 0.3217, 0.1984), (-0.297, 0.297, 7.103e-17), (-0.3217, 0.3217, -0.1984), (-0.3929, 0.3929, -0.3728), (-0.502, 0.502, -0.5023), (-0.6359, 0.6359, -0.5712), (-0.7783, 0.7783, -0.5712), (-0.9122, 0.9122, -0.5023), (-1.021, 1.021, -0.3728), (-1.092, 1.092, -0.1984), (-1.253, 0.9618, 0.0), (-1.226, 0.9405, 0.1984), (-1.146, 0.8792, 0.3728), (-1.023, 0.7853, 0.5023), (-0.8733, 0.6701, 0.5712), (-0.7135, 0.5474, 0.5712), (-0.5633, 0.4322, 0.5023), (-0.4409, 0.3383, 0.3728), (-0.361, 0.277, 0.1984), (-0.3332, 0.2557, 7.103e-17), (-0.361, 0.277, -0.1984), (-0.4409, 0.3383, -0.3728), (-0.5633, 0.4322, -0.5023), (-0.7135, 0.5474, -0.5712), (-0.8733, 0.6701, -0.5712), (-1.023, 0.7853, -0.5023), (-1.146, 0.8792, -0.3728), (-1.226, 0.9405, -0.1984), (-1.368, 0.79, 0.0), (-1.338, 0.7725, 0.1984), (-1.251, 0.7222, 0.3728), (-1.117, 0.645, 0.5023), (-0.9532, 0.5504, 0.5712), (-0.7788, 0.4496, 0.5712), (-0.6149, 0.355, 0.5023), (-0.4812, 0.2778, 0.3728), (-0.394, 0.2275, 0.1984), (-0.3637, 0.21, 7.103e-17), (-0.394, 0.2275, -0.1984), (-0.4812, 0.2778, -0.3728), (-0.6149, 0.355, -0.5023), (-0.7788, 0.4496, -0.5712), (-0.9532, 0.5504, -0.5712), (-1.117, 0.645, -0.5023), (-1.251, 0.7222, -0.3728), (-1.338, 0.7725, -0.1984), (-1.46, 0.6046, 0.0), (-1.427, 0.5913, 0.1984), (-1.334, 0.5527, 0.3728), (-1.192, 0.4937, 0.5023), (-1.017, 0.4212, 0.5712), (-0.8308, 0.3441, 0.5712), (-0.656, 0.2717, 0.5023), (-0.5134, 0.2127, 0.3728), (-0.4203, 0.1741, 0.1984), (-0.388, 0.1607, 7.103e-17), (-0.4203, 0.1741, -0.1984), (-0.5134, 0.2127, -0.3728), (-0.656, 0.2717, -0.5023), (-0.8308, 0.3441, -0.5712), (-1.017, 0.4212, -0.5712), (-1.192, 0.4937, -0.5023), (-1.334, 0.5527, -0.3728), (-1.427, 0.5913, -0.1984), (-1.526, 0.4089, 0.0), (-1.492, 0.3999, 0.1984), (-1.395, 0.3738, 0.3728), (-1.246, 0.3339, 0.5023), (-1.063, 0.2849, 0.5712), (-0.8686, 0.2328, 0.5712), (-0.6858, 0.1838, 0.5023), (-0.5368, 0.1438, 0.3728), (-0.4395, 0.1178, 0.1984), (-0.4057, 0.1087, 7.103e-17), (-0.4395, 0.1178, -0.1984), (-0.5368, 0.1438, -0.3728), (-0.6858, 0.1838, -0.5023), (-0.8686, 0.2328, -0.5712), (-1.063, 0.2849, -0.5712), (-1.246, 0.3339, -0.5023), (-1.395, 0.3738, -0.3728), (-1.492, 0.3999, -0.1984), (-1.566, 0.2062, 0.0), (-1.532, 0.2017, 0.1984), (-1.432, 0.1885, 0.3728), (-1.279, 0.1684, 0.5023), (-1.091, 0.1437, 0.5712), (-0.8916, 0.1174, 0.5712), (-0.7039, 0.09267, 0.5023), (-0.5509, 0.07253, 0.3728), (-0.4511, 0.05939, 0.1984), (-0.4164, 0.05482, 7.103e-17), (-0.4511, 0.05939, -0.1984), (-0.5509, 0.07253, -0.3728), (-0.7039, 0.09267, -0.5023), (-0.8916, 0.1174, -0.5712), (-1.091, 0.1437, -0.5712), (-1.279, 0.1684, -0.5023), (-1.432, 0.1885, -0.3728), (-1.532, 0.2017, -0.1984), (-1.58, 1.381e-07, 0.0), (-1.545, 1.351e-07, 0.1984), (-1.444, 1.263e-07, 0.3728), (-1.29, 1.128e-07, 0.5023), (-1.101, 9.623e-08, 0.5712), (-0.8993, 7.862e-08, 0.5712), (-0.71, 6.207e-08, 0.5023), (-0.5557, 4.858e-08, 0.3728), (-0.455, 3.978e-08, 0.1984), (-0.42, 3.672e-08, 7.103e-17), (-0.455, 3.978e-08, -0.1984), (-0.5557, 4.858e-08, -0.3728), (-0.71, 6.207e-08, -0.5023), (-0.8993, 7.862e-08, -0.5712), (-1.101, 9.623e-08, -0.5712), (-1.29, 1.128e-07, -0.5023), (-1.444, 1.263e-07, -0.3728), (-1.545, 1.351e-07, -0.1984), (-1.566, -0.2062, 0.0), (-1.532, -0.2017, 0.1984), (-1.432, -0.1885, 0.3728), (-1.279, -0.1684, 0.5023), (-1.091, -0.1437, 0.5712), (-0.8916, -0.1174, 0.5712), (-0.7039, -0.09267, 0.5023), (-0.5509, -0.07253, 0.3728), (-0.4511, -0.05939, 0.1984), (-0.4164, -0.05482, 7.103e-17), (-0.4511, -0.05939, -0.1984), (-0.5509, -0.07253, -0.3728), (-0.7039, -0.09267, -0.5023), (-0.8916, -0.1174, -0.5712), (-1.091, -0.1437, -0.5712), (-1.279, -0.1684, -0.5023), (-1.432, -0.1885, -0.3728), (-1.532, -0.2017, -0.1984), (-1.526, -0.4089, 0.0), (-1.492, -0.3999, 0.1984), (-1.395, -0.3738, 0.3728), (-1.246, -0.3339, 0.5023), (-1.063, -0.2849, 0.5712), (-0.8686, -0.2328, 0.5712), (-0.6858, -0.1838, 0.5023), (-0.5368, -0.1438, 0.3728), (-0.4395, -0.1178, 0.1984), (-0.4057, -0.1087, 7.103e-17), (-0.4395, -0.1178, -0.1984), (-0.5368, -0.1438, -0.3728), (-0.6858, -0.1838, -0.5023), (-0.8686, -0.2328, -0.5712), (-1.063, -0.2849, -0.5712), (-1.246, -0.3339, -0.5023), (-1.395, -0.3738, -0.3728), (-1.492, -0.3999, -0.1984), (-1.46, -0.6046, 0.0), (-1.427, -0.5913, 0.1984), (-1.334, -0.5527, 0.3728), (-1.192, -0.4937, 0.5023), (-1.017, -0.4212, 0.5712), (-0.8308, -0.3441, 0.5712), (-0.656, -0.2717, 0.5023), (-0.5134, -0.2127, 0.3728), (-0.4203, -0.1741, 0.1984), (-0.388, -0.1607, 7.103e-17), (-0.4203, -0.1741, -0.1984), (-0.5134, -0.2127, -0.3728), (-0.656, -0.2717, -0.5023), (-0.8308, -0.3441, -0.5712), (-1.017, -0.4212, -0.5712), (-1.192, -0.4937, -0.5023), (-1.334, -0.5527, -0.3728), (-1.427, -0.5913, -0.1984), (-1.368, -0.79, 0.0), (-1.338, -0.7725, 0.1984), (-1.251, -0.7222, 0.3728), (-1.117, -0.645, 0.5023), (-0.9532, -0.5504, 0.5712), (-0.7788, -0.4496, 0.5712), (-0.6149, -0.355, 0.5023), (-0.4812, -0.2778, 0.3728), (-0.394, -0.2275, 0.1984), (-0.3637, -0.21, 7.103e-17), (-0.394, -0.2275, -0.1984), (-0.4812, -0.2778, -0.3728), (-0.6149, -0.355, -0.5023), (-0.7788, -0.4496, -0.5712), (-0.9532, -0.5504, -0.5712), (-1.117, -0.645, -0.5023), (-1.251, -0.7222, -0.3728), (-1.338, -0.7725, -0.1984), (-1.253, -0.9618, 0.0), (-1.226, -0.9405, 0.1984), (-1.146, -0.8792, 0.3728), (-1.023, -0.7853, 0.5023), (-0.8733, -0.6701, 0.5712), (-0.7135, -0.5474, 0.5712), (-0.5633, -0.4322, 0.5023), (-0.4409, -0.3383, 0.3728), (-0.361, -0.277, 0.1984), (-0.3332, -0.2557, 7.103e-17), (-0.361, -0.277, -0.1984), (-0.4409, -0.3383, -0.3728), (-0.5633, -0.4322, -0.5023), (-0.7135, -0.5474, -0.5712), (-0.8733, -0.6701, -0.5712), (-1.023, -0.7853, -0.5023), (-1.146, -0.8792, -0.3728), (-1.226, -0.9405, -0.1984), (-1.117, -1.117, 0.0), (-1.092, -1.092, 0.1984), (-1.021, -1.021, 0.3728), (-0.9122, -0.9122, 0.5023), (-0.7783, -0.7783, 0.5712), (-0.6359, -0.6359, 0.5712), (-0.502, -0.502, 0.5023), (-0.3929, -0.3929, 0.3728), (-0.3217, -0.3217, 0.1984), (-0.297, -0.297, 7.103e-17), (-0.3217, -0.3217, -0.1984), (-0.3929, -0.3929, -0.3728), (-0.502, -0.502, -0.5023), (-0.6359, -0.6359, -0.5712), (-0.7783, -0.7783, -0.5712), (-0.9122, -0.9122, -0.5023), (-1.021, -1.021, -0.3728), (-1.092, -1.092, -0.1984), (-0.9618, -1.253, 0.0), (-0.9406, -1.226, 0.1984), (-0.8792, -1.146, 0.3728), (-0.7853, -1.023, 0.5023), (-0.6701, -0.8733, 0.5712), (-0.5474, -0.7134, 0.5712), (-0.4322, -0.5633, 0.5023), (-0.3383, -0.4409, 0.3728), (-0.277, -0.361, 0.1984), (-0.2557, -0.3332, 7.103e-17), (-0.277, -0.361, -0.1984), (-0.3383, -0.4409, -0.3728), (-0.4322, -0.5633, -0.5023), (-0.5474, -0.7134, -0.5712), (-0.6701, -0.8733, -0.5712), (-0.7853, -1.023, -0.5023), (-0.8792, -1.146, -0.3728), (-0.9406, -1.226, -0.1984), (-0.79, -1.368, 0.0), (-0.7725, -1.338, 0.1984), (-0.7222, -1.251, 0.3728), (-0.645, -1.117, 0.5023), (-0.5504, -0.9532, 0.5712), (-0.4496, -0.7788, 0.5712), (-0.355, -0.6149, 0.5023), (-0.2778, -0.4812, 0.3728), (-0.2275, -0.394, 0.1984), (-0.21, -0.3637, 7.103e-17), (-0.2275, -0.394, -0.1984), (-0.2778, -0.4812, -0.3728), (-0.355, -0.6149, -0.5023), (-0.4496, -0.7788, -0.5712), (-0.5504, -0.9532, -0.5712), (-0.645, -1.117, -0.5023), (-0.7222, -1.251, -0.3728), (-0.7725, -1.338, -0.1984), (-0.6046, -1.46, 0.0), (-0.5913, -1.427, 0.1984), (-0.5527, -1.334, 0.3728), (-0.4937, -1.192, 0.5023), (-0.4212, -1.017, 0.5712), (-0.3441, -0.8308, 0.5712), (-0.2717, -0.656, 0.5023), (-0.2127, -0.5134, 0.3728), (-0.1741, -0.4203, 0.1984), (-0.1607, -0.388, 7.103e-17), (-0.1741, -0.4203, -0.1984), (-0.2127, -0.5134, -0.3728), (-0.2717, -0.656, -0.5023), (-0.3441, -0.8308, -0.5712), (-0.4212, -1.017, -0.5712), (-0.4937, -1.192, -0.5023), (-0.5527, -1.334, -0.3728), (-0.5913, -1.427, -0.1984), (-0.4089, -1.526, 0.0), (-0.3999, -1.492, 0.1984), (-0.3738, -1.395, 0.3728), (-0.3339, -1.246, 0.5023), (-0.2849, -1.063, 0.5712), (-0.2328, -0.8686, 0.5712), (-0.1838, -0.6858, 0.5023), (-0.1438, -0.5368, 0.3728), (-0.1178, -0.4395, 0.1984), (-0.1087, -0.4057, 7.103e-17), (-0.1178, -0.4395, -0.1984), (-0.1438, -0.5368, -0.3728), (-0.1838, -0.6858, -0.5023), (-0.2328, -0.8686, -0.5712), (-0.2849, -1.063, -0.5712), (-0.3339, -1.246, -0.5023), (-0.3738, -1.395, -0.3728), (-0.3999, -1.492, -0.1984), (-0.2062, -1.566, 0.0), (-0.2017, -1.532, 0.1984), (-0.1885, -1.432, 0.3728), (-0.1684, -1.279, 0.5023), (-0.1437, -1.091, 0.5712), (-0.1174, -0.8916, 0.5712), (-0.09267, -0.7039, 0.5023), (-0.07253, -0.5509, 0.3728), (-0.05939, -0.4511, 0.1984), (-0.05482, -0.4164, 7.103e-17), (-0.05939, -0.4511, -0.1984), (-0.07253, -0.5509, -0.3728), (-0.09267, -0.7039, -0.5023), (-0.1174, -0.8916, -0.5712), (-0.1437, -1.091, -0.5712), (-0.1684, -1.279, -0.5023), (-0.1885, -1.432, -0.3728), (-0.2017, -1.532, -0.1984), (1.193e-07, -1.58, 0.0), (1.166e-07, -1.545, 0.1984), (1.09e-07, -1.444, 0.3728), (9.739e-08, -1.29, 0.5023), (8.31e-08, -1.101, 0.5712), (6.789e-08, -0.8993, 0.5712), (5.36e-08, -0.71, 0.5023), (4.195e-08, -0.5557, 0.3728), (3.435e-08, -0.455, 0.1984), (3.171e-08, -0.42, 7.103e-17), (3.435e-08, -0.455, -0.1984), (4.195e-08, -0.5557, -0.3728), (5.36e-08, -0.71, -0.5023), (6.789e-08, -0.8993, -0.5712), (8.31e-08, -1.101, -0.5712), (9.739e-08, -1.29, -0.5023), (1.09e-07, -1.444, -0.3728), (1.166e-07, -1.545, -0.1984), (0.2062, -1.566, 0.0), (0.2017, -1.532, 0.1984), (0.1885, -1.432, 0.3728), (0.1684, -1.279, 0.5023), (0.1437, -1.091, 0.5712), (0.1174, -0.8916, 0.5712), (0.09267, -0.7039, 0.5023), (0.07253, -0.5509, 0.3728), (0.05939, -0.4511, 0.1984), (0.05482, -0.4164, 7.103e-17), (0.05939, -0.4511, -0.1984), (0.07253, -0.5509, -0.3728), (0.09267, -0.7039, -0.5023), (0.1174, -0.8916, -0.5712), (0.1437, -1.091, -0.5712), (0.1684, -1.279, -0.5023), (0.1885, -1.432, -0.3728), (0.2017, -1.532, -0.1984), (0.4089, -1.526, 0.0), (0.3999, -1.492, 0.1984), (0.3738, -1.395, 0.3728), (0.3339, -1.246, 0.5023), (0.2849, -1.063, 0.5712), (0.2328, -0.8686, 0.5712), (0.1838, -0.6858, 0.5023), (0.1438, -0.5368, 0.3728), (0.1178, -0.4395, 0.1984), (0.1087, -0.4057, 7.103e-17), (0.1178, -0.4395, -0.1984), (0.1438, -0.5368, -0.3728), (0.1838, -0.6858, -0.5023), (0.2328, -0.8686, -0.5712), (0.2849, -1.063, -0.5712), (0.3339, -1.246, -0.5023), (0.3738, -1.395, -0.3728), (0.3999, -1.492, -0.1984), (0.6046, -1.46, 0.0), (0.5913, -1.427, 0.1984), (0.5527, -1.334, 0.3728), (0.4937, -1.192, 0.5023), (0.4212, -1.017, 0.5712), (0.3441, -0.8308, 0.5712), (0.2717, -0.656, 0.5023), (0.2127, -0.5134, 0.3728), (0.1741, -0.4203, 0.1984), (0.1607, -0.388, 7.103e-17), (0.1741, -0.4203, -0.1984), (0.2127, -0.5134, -0.3728), (0.2717, -0.656, -0.5023), (0.3441, -0.8308, -0.5712), (0.4212, -1.017, -0.5712), (0.4937, -1.192, -0.5023), (0.5527, -1.334, -0.3728), (0.5913, -1.427, -0.1984), (0.79, -1.368, 0.0), (0.7725, -1.338, 0.1984), (0.7222, -1.251, 0.3728), (0.645, -1.117, 0.5023), (0.5504, -0.9532, 0.5712), (0.4496, -0.7788, 0.5712), (0.355, -0.6149, 0.5023), (0.2778, -0.4812, 0.3728), (0.2275, -0.394, 0.1984), (0.21, -0.3637, 7.103e-17), (0.2275, -0.394, -0.1984), (0.2778, -0.4812, -0.3728), (0.355, -0.6149, -0.5023), (0.4496, -0.7788, -0.5712), (0.5504, -0.9532, -0.5712), (0.645, -1.117, -0.5023), (0.7222, -1.251, -0.3728), (0.7725, -1.338, -0.1984), (0.9618, -1.253, 0.0), (0.9405, -1.226, 0.1984), (0.8792, -1.146, 0.3728), (0.7853, -1.023, 0.5023), (0.6701, -0.8733, 0.5712), (0.5474, -0.7135, 0.5712), (0.4322, -0.5633, 0.5023), (0.3383, -0.4409, 0.3728), (0.277, -0.361, 0.1984), (0.2557, -0.3332, 7.103e-17), (0.277, -0.361, -0.1984), (0.3383, -0.4409, -0.3728), (0.4322, -0.5633, -0.5023), (0.5474, -0.7135, -0.5712), (0.6701, -0.8733, -0.5712), (0.7853, -1.023, -0.5023), (0.8792, -1.146, -0.3728), (0.9405, -1.226, -0.1984), (1.117, -1.117, 0.0), (1.092, -1.092, 0.1984), (1.021, -1.021, 0.3728), (0.9122, -0.9122, 0.5023), (0.7783, -0.7783, 0.5712), (0.6359, -0.6359, 0.5712), (0.502, -0.502, 0.5023), (0.3929, -0.3929, 0.3728), (0.3217, -0.3217, 0.1984), (0.297, -0.297, 7.103e-17), (0.3217, -0.3217, -0.1984), (0.3929, -0.3929, -0.3728), (0.502, -0.502, -0.5023), (0.6359, -0.6359, -0.5712), (0.7783, -0.7783, -0.5712), (0.9122, -0.9122, -0.5023), (1.021, -1.021, -0.3728), (1.092, -1.092, -0.1984), (1.253, -0.9618, 0.0), (1.226, -0.9405, 0.1984), (1.146, -0.8792, 0.3728), (1.023, -0.7853, 0.5023), (0.8733, -0.6701, 0.5712), (0.7135, -0.5474, 0.5712), (0.5633, -0.4322, 0.5023), (0.4409, -0.3383, 0.3728), (0.361, -0.277, 0.1984), (0.3332, -0.2557, 7.103e-17), (0.361, -0.277, -0.1984), (0.4409, -0.3383, -0.3728), (0.5633, -0.4322, -0.5023), (0.7135, -0.5474, -0.5712), (0.8733, -0.6701, -0.5712), (1.023, -0.7853, -0.5023), (1.146, -0.8792, -0.3728), (1.226, -0.9405, -0.1984), (1.368, -0.79, 0.0), (1.338, -0.7725, 0.1984), (1.251, -0.7222, 0.3728), (1.117, -0.645, 0.5023), (0.9532, -0.5504, 0.5712), (0.7788, -0.4496, 0.5712), (0.6149, -0.355, 0.5023), (0.4812, -0.2778, 0.3728), (0.394, -0.2275, 0.1984), (0.3637, -0.21, 7.103e-17), (0.394, -0.2275, -0.1984), (0.4812, -0.2778, -0.3728), (0.6149, -0.355, -0.5023), (0.7788, -0.4496, -0.5712), (0.9532, -0.5504, -0.5712), (1.117, -0.645, -0.5023), (1.251, -0.7222, -0.3728), (1.338, -0.7725, -0.1984), (1.46, -0.6046, 0.0), (1.427, -0.5913, 0.1984), (1.334, -0.5527, 0.3728), (1.192, -0.4937, 0.5023), (1.017, -0.4212, 0.5712), (0.8308, -0.3441, 0.5712), (0.656, -0.2717, 0.5023), (0.5134, -0.2127, 0.3728), (0.4203, -0.1741, 0.1984), (0.388, -0.1607, 7.103e-17), (0.4203, -0.1741, -0.1984), (0.5134, -0.2127, -0.3728), (0.656, -0.2717, -0.5023), (0.8308, -0.3441, -0.5712), (1.017, -0.4212, -0.5712), (1.192, -0.4937, -0.5023), (1.334, -0.5527, -0.3728), (1.427, -0.5913, -0.1984), (1.526, -0.4089, 0.0), (1.492, -0.3999, 0.1984), (1.395, -0.3738, 0.3728), (1.246, -0.3339, 0.5023), (1.063, -0.2849, 0.5712), (0.8686, -0.2328, 0.5712), (0.6858, -0.1838, 0.5023), (0.5368, -0.1438, 0.3728), (0.4395, -0.1178, 0.1984), (0.4057, -0.1087, 7.103e-17), (0.4395, -0.1178, -0.1984), (0.5368, -0.1438, -0.3728), (0.6858, -0.1838, -0.5023), (0.8686, -0.2328, -0.5712), (1.063, -0.2849, -0.5712), (1.246, -0.3339, -0.5023), (1.395, -0.3738, -0.3728), (1.492, -0.3999, -0.1984), (1.566, -0.2062, 0.0), (1.532, -0.2017, 0.1984), (1.432, -0.1885, 0.3728), (1.279, -0.1684, 0.5023), (1.091, -0.1437, 0.5712), (0.8916, -0.1174, 0.5712), (0.7039, -0.09267, 0.5023), (0.5509, -0.07253, 0.3728), (0.4511, -0.05939, 0.1984), (0.4164, -0.05482, 7.103e-17), (0.4511, -0.05939, -0.1984), (0.5509, -0.07253, -0.3728), (0.7039, -0.09267, -0.5023), (0.8916, -0.1174, -0.5712), (1.091, -0.1437, -0.5712), (1.279, -0.1684, -0.5023), (1.432, -0.1885, -0.3728), (1.532, -0.2017, -0.1984)], [], [(0, 18, 19, 1), (1, 19, 20, 2), (2, 20, 21, 3), (3, 21, 22, 4), (4, 22, 23, 5), (5, 23, 24, 6), (6, 24, 25, 7), (7, 25, 26, 8), (8, 26, 27, 9), (9, 27, 28, 10), (10, 28, 29, 11), (11, 29, 30, 12), (12, 30, 31, 13), (13, 31, 32, 14), (14, 32, 33, 15), (15, 33, 34, 16), (16, 34, 35, 17), (17, 35, 18, 0), (18, 36, 37, 19), (19, 37, 38, 20), (20, 38, 39, 21), (21, 39, 40, 22), (22, 40, 41, 23), (23, 41, 42, 24), (24, 42, 43, 25), (25, 43, 44, 26), (26, 44, 45, 27), (27, 45, 46, 28), (28, 46, 47, 29), (29, 47, 48, 30), (30, 48, 49, 31), (31, 49, 50, 32), (32, 50, 51, 33), (33, 51, 52, 34), (34, 52, 53, 35), (35, 53, 36, 18), (36, 54, 55, 37), (37, 55, 56, 38), (38, 56, 57, 39), (39, 57, 58, 40), (40, 58, 59, 41), (41, 59, 60, 42), (42, 60, 61, 43), (43, 61, 62, 44), (44, 62, 63, 45), (45, 63, 64, 46), (46, 64, 65, 47), (47, 65, 66, 48), (48, 66, 67, 49), (49, 67, 68, 50), (50, 68, 69, 51), (51, 69, 70, 52), (52, 70, 71, 53), (53, 71, 54, 36), (54, 72, 73, 55), (55, 73, 74, 56), (56, 74, 75, 57), (57, 75, 76, 58), (58, 76, 77, 59), (59, 77, 78, 60), (60, 78, 79, 61), (61, 79, 80, 62), (62, 80, 81, 63), (63, 81, 82, 64), (64, 82, 83, 65), (65, 83, 84, 66), (66, 84, 85, 67), (67, 85, 86, 68), (68, 86, 87, 69), (69, 87, 88, 70), (70, 88, 89, 71), (71, 89, 72, 54), (72, 90, 91, 73), (73, 91, 92, 74), (74, 92, 93, 75), (75, 93, 94, 76), (76, 94, 95, 77), (77, 95, 96, 78), (78, 96, 97, 79), (79, 97, 98, 80), (80, 98, 99, 81), (81, 99, 100, 82), (82, 100, 101, 83), (83, 101, 102, 84), (84, 102, 103, 85), (85, 103, 104, 86), (86, 104, 105, 87), (87, 105, 106, 88), (88, 106, 107, 89), (89, 107, 90, 72), (90, 108, 109, 91), (91, 109, 110, 92), (92, 110, 111, 93), (93, 111, 112, 94), (94, 112, 113, 95), (95, 113, 114, 96), (96, 114, 115, 97), (97, 115, 116, 98), (98, 116, 117, 99), (99, 117, 118, 100), (100, 118, 119, 101), (101, 119, 120, 102), (102, 120, 121, 103), (103, 121, 122, 104), (104, 122, 123, 105), (105, 123, 124, 106), (106, 124, 125, 107), (107, 125, 108, 90), (108, 126, 127, 109), (109, 127, 128, 110), (110, 128, 129, 111), (111, 129, 130, 112), (112, 130, 131, 113), (113, 131, 132, 114), (114, 132, 133, 115), (115, 133, 134, 116), (116, 134, 135, 117), (117, 135, 136, 118), (118, 136, 137, 119), (119, 137, 138, 120), (120, 138, 139, 121), (121, 139, 140, 122), (122, 140, 141, 123), (123, 141, 142, 124), (124, 142, 143, 125), (125, 143, 126, 108), (126, 144, 145, 127), (127, 145, 146, 128), (128, 146, 147, 129), (129, 147, 148, 130), (130, 148, 149, 131), (131, 149, 150, 132), (132, 150, 151, 133), (133, 151, 152, 134), (134, 152, 153, 135), (135, 153, 154, 136), (136, 154, 155, 137), (137, 155, 156, 138), (138, 156, 157, 139), (139, 157, 158, 140), (140, 158, 159, 141), (141, 159, 160, 142), (142, 160, 161, 143), (143, 161, 144, 126), (144, 162, 163, 145), (145, 163, 164, 146), (146, 164, 165, 147), (147, 165, 166, 148), (148, 166, 167, 149), (149, 167, 168, 150), (150, 168, 169, 151), (151, 169, 170, 152), (152, 170, 171, 153), (153, 171, 172, 154), (154, 172, 173, 155), (155, 173, 174, 156), (156, 174, 175, 157), (157, 175, 176, 158), (158, 176, 177, 159), (159, 177, 178, 160), (160, 178, 179, 161), (161, 179, 162, 144), (162, 180, 181, 163), (163, 181, 182, 164), (164, 182, 183, 165), (165, 183, 184, 166), (166, 184, 185, 167), (167, 185, 186, 168), (168, 186, 187, 169), (169, 187, 188, 170), (170, 188, 189, 171), (171, 189, 190, 172), (172, 190, 191, 173), (173, 191, 192, 174), (174, 192, 193, 175), (175, 193, 194, 176), (176, 194, 195, 177), (177, 195, 196, 178), (178, 196, 197, 179), (179, 197, 180, 162), (180, 198, 199, 181), (181, 199, 200, 182), (182, 200, 201, 183), (183, 201, 202, 184), (184, 202, 203, 185), (185, 203, 204, 186), (186, 204, 205, 187), (187, 205, 206, 188), (188, 206, 207, 189), (189, 207, 208, 190), (190, 208, 209, 191), (191, 209, 210, 192), (192, 210, 211, 193), (193, 211, 212, 194), (194, 212, 213, 195), (195, 213, 214, 196), (196, 214, 215, 197), (197, 215, 198, 180), (198, 216, 217, 199), (199, 217, 218, 200), (200, 218, 219, 201), (201, 219, 220, 202), (202, 220, 221, 203), (203, 221, 222, 204), (204, 222, 223, 205), (205, 223, 224, 206), (206, 224, 225, 207), (207, 225, 226, 208), (208, 226, 227, 209), (209, 227, 228, 210), (210, 228, 229, 211), (211, 229, 230, 212), (212, 230, 231, 213), (213, 231, 232, 214), (214, 232, 233, 215), (215, 233, 216, 198), (216, 234, 235, 217), (217, 235, 236, 218), (218, 236, 237, 219), (219, 237, 238, 220), (220, 238, 239, 221), (221, 239, 240, 222), (222, 240, 241, 223), (223, 241, 242, 224), (224, 242, 243, 225), (225, 243, 244, 226), (226, 244, 245, 227), (227, 245, 246, 228), (228, 246, 247, 229), (229, 247, 248, 230), (230, 248, 249, 231), (231, 249, 250, 232), (232, 250, 251, 233), (233, 251, 234, 216), (234, 252, 253, 235), (235, 253, 254, 236), (236, 254, 255, 237), (237, 255, 256, 238), (238, 256, 257, 239), (239, 257, 258, 240), (240, 258, 259, 241), (241, 259, 260, 242), (242, 260, 261, 243), (243, 261, 262, 244), (244, 262, 263, 245), (245, 263, 264, 246), (246, 264, 265, 247), (247, 265, 266, 248), (248, 266, 267, 249), (249, 267, 268, 250), (250, 268, 269, 251), (251, 269, 252, 234), (252, 270, 271, 253), (253, 271, 272, 254), (254, 272, 273, 255), (255, 273, 274, 256), (256, 274, 275, 257), (257, 275, 276, 258), (258, 276, 277, 259), (259, 277, 278, 260), (260, 278, 279, 261), (261, 279, 280, 262), (262, 280, 281, 263), (263, 281, 282, 264), (264, 282, 283, 265), (265, 283, 284, 266), (266, 284, 285, 267), (267, 285, 286, 268), (268, 286, 287, 269), (269, 287, 270, 252), (270, 288, 289, 271), (271, 289, 290, 272), (272, 290, 291, 273), (273, 291, 292, 274), (274, 292, 293, 275), (275, 293, 294, 276), (276, 294, 295, 277), (277, 295, 296, 278), (278, 296, 297, 279), (279, 297, 298, 280), (280, 298, 299, 281), (281, 299, 300, 282), (282, 300, 301, 283), (283, 301, 302, 284), (284, 302, 303, 285), (285, 303, 304, 286), (286, 304, 305, 287), (287, 305, 288, 270), (288, 306, 307, 289), (289, 307, 308, 290), (290, 308, 309, 291), (291, 309, 310, 292), (292, 310, 311, 293), (293, 311, 312, 294), (294, 312, 313, 295), (295, 313, 314, 296), (296, 314, 315, 297), (297, 315, 316, 298), (298, 316, 317, 299), (299, 317, 318, 300), (300, 318, 319, 301), (301, 319, 320, 302), (302, 320, 321, 303), (303, 321, 322, 304), (304, 322, 323, 305), (305, 323, 306, 288), (306, 324, 325, 307), (307, 325, 326, 308), (308, 326, 327, 309), (309, 327, 328, 310), (310, 328, 329, 311), (311, 329, 330, 312), (312, 330, 331, 313), (313, 331, 332, 314), (314, 332, 333, 315), (315, 333, 334, 316), (316, 334, 335, 317), (317, 335, 336, 318), (318, 336, 337, 319), (319, 337, 338, 320), (320, 338, 339, 321), (321, 339, 340, 322), (322, 340, 341, 323), (323, 341, 324, 306), (324, 342, 343, 325), (325, 343, 344, 326), (326, 344, 345, 327), (327, 345, 346, 328), (328, 346, 347, 329), (329, 347, 348, 330), (330, 348, 349, 331), (331, 349, 350, 332), (332, 350, 351, 333), (333, 351, 352, 334), (334, 352, 353, 335), (335, 353, 354, 336), (336, 354, 355, 337), (337, 355, 356, 338), (338, 356, 357, 339), (339, 357, 358, 340), (340, 358, 359, 341), (341, 359, 342, 324), (342, 360, 361, 343), (343, 361, 362, 344), (344, 362, 363, 345), (345, 363, 364, 346), (346, 364, 365, 347), (347, 365, 366, 348), (348, 366, 367, 349), (349, 367, 368, 350), (350, 368, 369, 351), (351, 369, 370, 352), (352, 370, 371, 353), (353, 371, 372, 354), (354, 372, 373, 355), (355, 373, 374, 356), (356, 374, 375, 357), (357, 375, 376, 358), (358, 376, 377, 359), (359, 377, 360, 342), (360, 378, 379, 361), (361, 379, 380, 362), (362, 380, 381, 363), (363, 381, 382, 364), (364, 382, 383, 365), (365, 383, 384, 366), (366, 384, 385, 367), (367, 385, 386, 368), (368, 386, 387, 369), (369, 387, 388, 370), (370, 388, 389, 371), (371, 389, 390, 372), (372, 390, 391, 373), (373, 391, 392, 374), (374, 392, 393, 375), (375, 393, 394, 376), (376, 394, 395, 377), (377, 395, 378, 360), (378, 396, 397, 379), (379, 397, 398, 380), (380, 398, 399, 381), (381, 399, 400, 382), (382, 400, 401, 383), (383, 401, 402, 384), (384, 402, 403, 385), (385, 403, 404, 386), (386, 404, 405, 387), (387, 405, 406, 388), (388, 406, 407, 389), (389, 407, 408, 390), (390, 408, 409, 391), (391, 409, 410, 392), (392, 410, 411, 393), (393, 411, 412, 394), (394, 412, 413, 395), (395, 413, 396, 378), (396, 414, 415, 397), (397, 415, 416, 398), (398, 416, 417, 399), (399, 417, 418, 400), (400, 418, 419, 401), (401, 419, 420, 402), (402, 420, 421, 403), (403, 421, 422, 404), (404, 422, 423, 405), (405, 423, 424, 406), (406, 424, 425, 407), (407, 425, 426, 408), (408, 426, 427, 409), (409, 427, 428, 410), (410, 428, 429, 411), (411, 429, 430, 412), (412, 430, 431, 413), (413, 431, 414, 396), (414, 432, 433, 415), (415, 433, 434, 416), (416, 434, 435, 417), (417, 435, 436, 418), (418, 436, 437, 419), (419, 437, 438, 420), (420, 438, 439, 421), (421, 439, 440, 422), (422, 440, 441, 423), (423, 441, 442, 424), (424, 442, 443, 425), (425, 443, 444, 426), (426, 444, 445, 427), (427, 445, 446, 428), (428, 446, 447, 429), (429, 447, 448, 430), (430, 448, 449, 431), (431, 449, 432, 414), (432, 450, 451, 433), (433, 451, 452, 434), (434, 452, 453, 435), (435, 453, 454, 436), (436, 454, 455, 437), (437, 455, 456, 438), (438, 456, 457, 439), (439, 457, 458, 440), (440, 458, 459, 441), (441, 459, 460, 442), (442, 460, 461, 443), (443, 461, 462, 444), (444, 462, 463, 445), (445, 463, 464, 446), (446, 464, 465, 447), (447, 465, 466, 448), (448, 466, 467, 449), (449, 467, 450, 432), (450, 468, 469, 451), (451, 469, 470, 452), (452, 470, 471, 453), (453, 471, 472, 454), (454, 472, 473, 455), (455, 473, 474, 456), (456, 474, 475, 457), (457, 475, 476, 458), (458, 476, 477, 459), (459, 477, 478, 460), (460, 478, 479, 461), (461, 479, 480, 462), (462, 480, 481, 463), (463, 481, 482, 464), (464, 482, 483, 465), (465, 483, 484, 466), (466, 484, 485, 467), (467, 485, 468, 450), (468, 486, 487, 469), (469, 487, 488, 470), (470, 488, 489, 471), (471, 489, 490, 472), (472, 490, 491, 473), (473, 491, 492, 474), (474, 492, 493, 475), (475, 493, 494, 476), (476, 494, 495, 477), (477, 495, 496, 478), (478, 496, 497, 479), (479, 497, 498, 480), (480, 498, 499, 481), (481, 499, 500, 482), (482, 500, 501, 483), (483, 501, 502, 484), (484, 502, 503, 485), (485, 503, 486, 468), (486, 504, 505, 487), (487, 505, 506, 488), (488, 506, 507, 489), (489, 507, 508, 490), (490, 508, 509, 491), (491, 509, 510, 492), (492, 510, 511, 493), (493, 511, 512, 494), (494, 512, 513, 495), (495, 513, 514, 496), (496, 514, 515, 497), (497, 515, 516, 498), (498, 516, 517, 499), (499, 517, 518, 500), (500, 518, 519, 501), (501, 519, 520, 502), (502, 520, 521, 503), (503, 521, 504, 486), (504, 522, 523, 505), (505, 523, 524, 506), (506, 524, 525, 507), (507, 525, 526, 508), (508, 526, 527, 509), (509, 527, 528, 510), (510, 528, 529, 511), (511, 529, 530, 512), (512, 530, 531, 513), (513, 531, 532, 514), (514, 532, 533, 515), (515, 533, 534, 516), (516, 534, 535, 517), (517, 535, 536, 518), (518, 536, 537, 519), (519, 537, 538, 520), (520, 538, 539, 521), (521, 539, 522, 504), (522, 540, 541, 523), (523, 541, 542, 524), (524, 542, 543, 525), (525, 543, 544, 526), (526, 544, 545, 527), (527, 545, 546, 528), (528, 546, 547, 529), (529, 547, 548, 530), (530, 548, 549, 531), (531, 549, 550, 532), (532, 550, 551, 533), (533, 551, 552, 534), (534, 552, 553, 535), (535, 553, 554, 536), (536, 554, 555, 537), (537, 555, 556, 538), (538, 556, 557, 539), (539, 557, 540, 522), (540, 558, 559, 541), (541, 559, 560, 542), (542, 560, 561, 543), (543, 561, 562, 544), (544, 562, 563, 545), (545, 563, 564, 546), (546, 564, 565, 547), (547, 565, 566, 548), (548, 566, 567, 549), (549, 567, 568, 550), (550, 568, 569, 551), (551, 569, 570, 552), (552, 570, 571, 553), (553, 571, 572, 554), (554, 572, 573, 555), (555, 573, 574, 556), (556, 574, 575, 557), (557, 575, 558, 540), (558, 576, 577, 559), (559, 577, 578, 560), (560, 578, 579, 561), (561, 579, 580, 562), (562, 580, 581, 563), (563, 581, 582, 564), (564, 582, 583, 565), (565, 583, 584, 566), (566, 584, 585, 567), (567, 585, 586, 568), (568, 586, 587, 569), (569, 587, 588, 570), (570, 588, 589, 571), (571, 589, 590, 572), (572, 590, 591, 573), (573, 591, 592, 574), (574, 592, 593, 575), (575, 593, 576, 558), (576, 594, 595, 577), (577, 595, 596, 578), (578, 596, 597, 579), (579, 597, 598, 580), (580, 598, 599, 581), (581, 599, 600, 582), (582, 600, 601, 583), (583, 601, 602, 584), (584, 602, 603, 585), (585, 603, 604, 586), (586, 604, 605, 587), (587, 605, 606, 588), (588, 606, 607, 589), (589, 607, 608, 590), (590, 608, 609, 591), (591, 609, 610, 592), (592, 610, 611, 593), (593, 611, 594, 576), (594, 612, 613, 595), (595, 613, 614, 596), (596, 614, 615, 597), (597, 615, 616, 598), (598, 616, 617, 599), (599, 617, 618, 600), (600, 618, 619, 601), (601, 619, 620, 602), (602, 620, 621, 603), (603, 621, 622, 604), (604, 622, 623, 605), (605, 623, 624, 606), (606, 624, 625, 607), (607, 625, 626, 608), (608, 626, 627, 609), (609, 627, 628, 610), (610, 628, 629, 611), (611, 629, 612, 594), (612, 630, 631, 613), (613, 631, 632, 614), (614, 632, 633, 615), (615, 633, 634, 616), (616, 634, 635, 617), (617, 635, 636, 618), (618, 636, 637, 619), (619, 637, 638, 620), (620, 638, 639, 621), (621, 639, 640, 622), (622, 640, 641, 623), (623, 641, 642, 624), (624, 642, 643, 625), (625, 643, 644, 626), (626, 644, 645, 627), (627, 645, 646, 628), (628, 646, 647, 629), (629, 647, 630, 612), (630, 648, 649, 631), (631, 649, 650, 632), (632, 650, 651, 633), (633, 651, 652, 634), (634, 652, 653, 635), (635, 653, 654, 636), (636, 654, 655, 637), (637, 655, 656, 638), (638, 656, 657, 639), (639, 657, 658, 640), (640, 658, 659, 641), (641, 659, 660, 642), (642, 660, 661, 643), (643, 661, 662, 644), (644, 662, 663, 645), (645, 663, 664, 646), (646, 664, 665, 647), (647, 665, 648, 630), (648, 666, 667, 649), (649, 667, 668, 650), (650, 668, 669, 651), (651, 669, 670, 652), (652, 670, 671, 653), (653, 671, 672, 654), (654, 672, 673, 655), (655, 673, 674, 656), (656, 674, 675, 657), (657, 675, 676, 658), (658, 676, 677, 659), (659, 677, 678, 660), (660, 678, 679, 661), (661, 679, 680, 662), (662, 680, 681, 663), (663, 681, 682, 664), (664, 682, 683, 665), (665, 683, 666, 648), (666, 684, 685, 667), (667, 685, 686, 668), (668, 686, 687, 669), (669, 687, 688, 670), (670, 688, 689, 671), (671, 689, 690, 672), (672, 690, 691, 673), (673, 691, 692, 674), (674, 692, 693, 675), (675, 693, 694, 676), (676, 694, 695, 677), (677, 695, 696, 678), (678, 696, 697, 679), (679, 697, 698, 680), (680, 698, 699, 681), (681, 699, 700, 682), (682, 700, 701, 683), (683, 701, 684, 666), (684, 702, 703, 685), (685, 703, 704, 686), (686, 704, 705, 687), (687, 705, 706, 688), (688, 706, 707, 689), (689, 707, 708, 690), (690, 708, 709, 691), (691, 709, 710, 692), (692, 710, 711, 693), (693, 711, 712, 694), (694, 712, 713, 695), (695, 713, 714, 696), (696, 714, 715, 697), (697, 715, 716, 698), (698, 716, 717, 699), (699, 717, 718, 700), (700, 718, 719, 701), (701, 719, 702, 684), (702, 720, 721, 703), (703, 721, 722, 704), (704, 722, 723, 705), (705, 723, 724, 706), (706, 724, 725, 707), (707, 725, 726, 708), (708, 726, 727, 709), (709, 727, 728, 710), (710, 728, 729, 711), (711, 729, 730, 712), (712, 730, 731, 713), (713, 731, 732, 714), (714, 732, 733, 715), (715, 733, 734, 716), (716, 734, 735, 717), (717, 735, 736, 718), (718, 736, 737, 719), (719, 737, 720, 702), (720, 738, 739, 721), (721, 739, 740, 722), (722, 740, 741, 723), (723, 741, 742, 724), (724, 742, 743, 725), (725, 743, 744, 726), (726, 744, 745, 727), (727, 745, 746, 728), (728, 746, 747, 729), (729, 747, 748, 730), (730, 748, 749, 731), (731, 749, 750, 732), (732, 750, 751, 733), (733, 751, 752, 734), (734, 752, 753, 735), (735, 753, 754, 736), (736, 754, 755, 737), (737, 755, 738, 720), (738, 756, 757, 739), (739, 757, 758, 740), (740, 758, 759, 741), (741, 759, 760, 742), (742, 760, 761, 743), (743, 761, 762, 744), (744, 762, 763, 745), (745, 763, 764, 746), (746, 764, 765, 747), (747, 765, 766, 748), (748, 766, 767, 749), (749, 767, 768, 750), (750, 768, 769, 751), (751, 769, 770, 752), (752, 770, 771, 753), (753, 771, 772, 754), (754, 772, 773, 755), (755, 773, 756, 738), (756, 774, 775, 757), (757, 775, 776, 758), (758, 776, 777, 759), (759, 777, 778, 760), (760, 778, 779, 761), (761, 779, 780, 762), (762, 780, 781, 763), (763, 781, 782, 764), (764, 782, 783, 765), (765, 783, 784, 766), (766, 784, 785, 767), (767, 785, 786, 768), (768, 786, 787, 769), (769, 787, 788, 770), (770, 788, 789, 771), (771, 789, 790, 772), (772, 790, 791, 773), (773, 791, 774, 756), (774, 792, 793, 775), (775, 793, 794, 776), (776, 794, 795, 777), (777, 795, 796, 778), (778, 796, 797, 779), (779, 797, 798, 780), (780, 798, 799, 781), (781, 799, 800, 782), (782, 800, 801, 783), (783, 801, 802, 784), (784, 802, 803, 785), (785, 803, 804, 786), (786, 804, 805, 787), (787, 805, 806, 788), (788, 806, 807, 789), (789, 807, 808, 790), (790, 808, 809, 791), (791, 809, 792, 774), (792, 810, 811, 793), (793, 811, 812, 794), (794, 812, 813, 795), (795, 813, 814, 796), (796, 814, 815, 797), (797, 815, 816, 798), (798, 816, 817, 799), (799, 817, 818, 800), (800, 818, 819, 801), (801, 819, 820, 802), (802, 820, 821, 803), (803, 821, 822, 804), (804, 822, 823, 805), (805, 823, 824, 806), (806, 824, 825, 807), (807, 825, 826, 808), (808, 826, 827, 809), (809, 827, 810, 792), (810, 828, 829, 811), (811, 829, 830, 812), (812, 830, 831, 813), (813, 831, 832, 814), (814, 832, 833, 815), (815, 833, 834, 816), (816, 834, 835, 817), (817, 835, 836, 818), (818, 836, 837, 819), (819, 837, 838, 820), (820, 838, 839, 821), (821, 839, 840, 822), (822, 840, 841, 823), (823, 841, 842, 824), (824, 842, 843, 825), (825, 843, 844, 826), (826, 844, 845, 827), (827, 845, 828, 810), (828, 846, 847, 829), (829, 847, 848, 830), (830, 848, 849, 831), (831, 849, 850, 832), (832, 850, 851, 833), (833, 851, 852, 834), (834, 852, 853, 835), (835, 853, 854, 836), (836, 854, 855, 837), (837, 855, 856, 838), (838, 856, 857, 839), (839, 857, 858, 840), (840, 858, 859, 841), (841, 859, 860, 842), (842, 860, 861, 843), (843, 861, 862, 844), (844, 862, 863, 845), (845, 863, 846, 828), (846, 0, 1, 847), (847, 1, 2, 848), (848, 2, 3, 849), (849, 3, 4, 850), (850, 4, 5, 851), (851, 5, 6, 852), (852, 6, 7, 853), (853, 7, 8, 854), (854, 8, 9, 855), (855, 9, 10, 856), (856, 10, 11, 857), (857, 11, 12, 858), (858, 12, 13, 859), (859, 13, 14, 860), (860, 14, 15, 861), (861, 15, 16, 862), (862, 16, 17, 863), (863, 17, 0, 846)])
me_torus.polygons.foreach_set('use_smooth', [True] * 864)
me_torus.materials.append(mat_material_002)
me_torus.use_remesh_preserve_volume = False
me_torus.use_remesh_preserve_attributes = False
me_torus.use_mirror_vertex_groups = False
me_torus.update()
me_plane = bpy.data.meshes.new('Plane')
me_plane.from_pydata([(-1.0, -1.0, 0.0), (1.0, -1.0, 0.0), (-1.0, 1.0, 0.0), (1.0, 1.0, 0.0)], [], [(0, 1, 3, 2)])
me_plane.use_remesh_preserve_volume = False
me_plane.use_remesh_preserve_attributes = False
me_plane.use_mirror_vertex_groups = False
me_plane.update()

# ---- objects
ob_torus_001 = bpy.data.objects.new('Torus.001', me_torus_001)
ob_torus = bpy.data.objects.new('Torus', me_torus)
ob_plane = bpy.data.objects.new('Plane', me_plane)
ob_lamp = bpy.data.objects.new('Lamp', light_lamp)
ob_camera = bpy.data.objects.new('Camera', cam_camera)

# ---- transforms, parenting, visibility, modifiers, constraints
ob_torus_001.location = (-0.008888, 0.0003237, 0.6784)
ob_torus_001.lineart.crease_threshold = 0.0
_m = ob_torus_001.modifiers.new('Subsurf', 'SUBSURF')
_m.uv_smooth = 'PRESERVE_CORNERS'
_m.quality = 2
_m.levels = 2
_m.show_only_control_edges = False
_m = ob_torus_001.modifiers.new('Solidify', 'SOLIDIFY')
_m.thickness = 0.037
_m.offset = 1.0
_m.nonmanifold_thickness_mode = 'FIXED'
_m.nonmanifold_merge_threshold = 0.0003
ob_torus.location = (0.0, 0.0, 0.5947)
ob_torus.lineart.crease_threshold = 0.0
_m = ob_torus.modifiers.new('Subsurf', 'SUBSURF')
_m.uv_smooth = 'PRESERVE_CORNERS'
_m.quality = 2
_m.levels = 2
_m.show_only_control_edges = False
ob_plane.location = (0.0, 0.0, 0.0)
ob_plane.scale = (8.044, 8.044, 8.044)
ob_plane.lineart.crease_threshold = 0.0
ob_lamp.location = (-0.04946, -0.04993, 4.823)
ob_lamp.rotation_euler = (0.6503, 0.05522, 1.866)
ob_lamp.lock_rotations_4d = False
ob_lamp.empty_display_type = 'ARROWS'
ob_lamp.color = (0.0, 0.0, 0.0, 0.0)
ob_lamp.lineart.crease_threshold = 0.0
ob_camera.location = (7.481, -6.508, 5.344)
ob_camera.rotation_euler = (1.109, 0.0, 0.8149)
ob_camera.lock_rotations_4d = False
ob_camera.empty_display_type = 'ARROWS'
ob_camera.color = (0.0, 0.0, 0.0, 0.0)
ob_camera.display_type = 'WIRE'
ob_camera.lineart.crease_threshold = 0.0

# ---- collection membership
col_collection_1.objects.link(ob_torus_001)
col_collection_1.objects.link(ob_torus)
col_collection_1.objects.link(ob_plane)
col_collection_1.objects.link(ob_lamp)
col_collection_1.objects.link(ob_camera)

# ---- scene / render settings (as saved in the file)
scene.camera = ob_camera
scene.frame_start = 1; scene.frame_end = 250; scene.frame_set(1)
scene.render.engine = 'CYCLES'
scene.render.resolution_percentage = 50
scene.render.dither_intensity = 0.0
scene.cycles.use_denoising = False
scene.cycles.samples = 128
scene.cycles.sampling_pattern = 'TABULATED_SOBOL'
scene.cycles.use_adaptive_sampling = False
scene.cycles.use_light_tree = False
scene.cycles.blur_glossy = 0.0
scene.cycles.sample_clamp_indirect = 0.0
scene.view_settings.view_transform = 'Standard'
bpy.context.view_layer.update()
